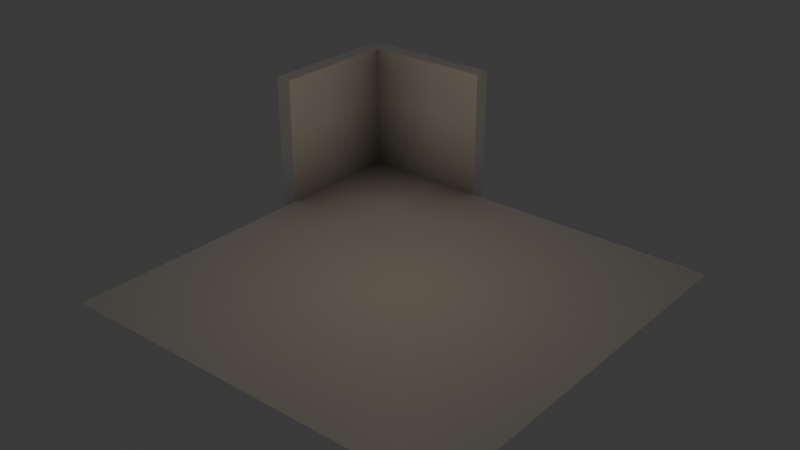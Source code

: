 # Source: sample_track.blend  (saved by Blender 4.0.36; exported with 4.5.12 LTS)
import bpy
from mathutils import Matrix  # noqa: F401  (used for matrix-valued properties, if any)

bpy.ops.wm.read_factory_settings(use_empty=True)
scene = bpy.context.scene
scene.name = 'Scene'

# ---- collections
col_collection = bpy.data.collections.new('Collection'); scene.collection.children.link(col_collection)

# ---- images (referenced by path relative to the original .blend; pixels are not part of the script)
import os
ASSET_DIR = os.environ.get("B2B_ASSET_DIR", "")  # directory of the original .blend (textures are referenced by path, not embedded)
HERE = os.path.dirname(os.path.abspath(__file__))  # packed textures are extracted next to this script under _unpacked/

def load_image(name, relpath, width, height, colorspace="sRGB"):
    """Load a texture the original file referenced (path relative to the .blend, or extracted next to this script)."""
    p = next((c for c in (os.path.join(HERE, relpath), os.path.join(ASSET_DIR, relpath)) if relpath and os.path.exists(c)), "")
    if p:
        img = bpy.data.images.load(p, check_existing=True)
        img.name = name
    else:  # same state as the original file: an image datablock whose file is absent (Cycles renders it pink)
        img = bpy.data.images.new(name, width, height)
        img.source = "FILE"
        img.filepath = "//" + (relpath or name)
    img.colorspace_settings.name = colorspace
    return img
img_cement_png = load_image('cement.png', 'cement.png', 1024, 1024, 'sRGB')

# ---- materials (node trees are filled in below, after node groups)
mat_track_diffuse = bpy.data.materials.new('track_diffuse')
mat_track_diffuse.alpha_threshold = 0.0
mat_track_diffuse.roughness = 0.5
mat_track_diffuse.line_color = (0.0, 0.0, 0.0, 1.0)

# ---- material node trees
mat_track_diffuse.use_nodes = True; mat_track_diffuse.node_tree.nodes.clear()
_N = mat_track_diffuse.node_tree.nodes; _L = mat_track_diffuse.node_tree.links
n0 = _N.new('ShaderNodeOutputMaterial'); n0.name = 'Material Output'; n0.location = (300, 300)
n1 = _N.new('ShaderNodeBsdfPrincipled'); n1.name = 'Principled BSDF'; n1.location = (10, 300)
n1.inputs[3].default_value = 1.45
n2 = _N.new('ShaderNodeTexImage'); n2.name = 'Image Texture'; n2.location = (-634, 120)
n2.image = img_cement_png
n3 = _N.new('ShaderNodeAmbientOcclusion'); n3.name = 'Ambient Occlusion'; n3.location = (-259, 73)
n3.inputs[1].default_value = 5.0
_L.new(n1.outputs[0], n0.inputs[0])
_L.new(n3.outputs[0], n1.inputs[0])
n0.is_active_output = True

# ---- world
world_world = bpy.data.worlds.new('World'); scene.world = world_world
world_world.use_nodes = True; world_world.node_tree.nodes.clear()
_N = world_world.node_tree.nodes; _L = world_world.node_tree.links
n0 = _N.new('ShaderNodeOutputWorld'); n0.name = 'World Output'; n0.location = (300, 300)
n1 = _N.new('ShaderNodeBackground'); n1.name = 'Background'; n1.location = (10, 300)
n1.inputs[0].default_value = (0.05088, 0.05088, 0.05088, 1.0)
_L.new(n1.outputs[0], n0.inputs[0])
n0.is_active_output = True
world_world.color = (0.05088, 0.05088, 0.05088)
world_world.use_sun_shadow = False
world_world.sun_shadow_jitter_overblur = 0.0

# ---- lights
light_point = bpy.data.lights.new('Point', 'POINT')
light_point.color = (1.0, 0.7267, 0.3919)
light_point.transmission_factor = 0.0
light_point.use_soft_falloff = False
light_point.energy = 500.0
light_point.shadow_maximum_resolution = 0.006
light_point.use_absolute_resolution = True

# ---- meshes
me_cube = bpy.data.meshes.new('Cube')
me_cube.from_pydata([(8.0, 0.0, 0.0), (8.0, 0.0, -1.0), (8.0, -8.0, 0.0), (8.0, -8.0, -1.0), (0.0, 0.0, 0.0), (0.0, 0.0, -1.0), (0.0, -8.0, 0.0), (0.0, -8.0, -1.0), (8.0, 1.0, 0.0), (8.0, 1.0, -1.0), (0.0, 1.0, 0.0), (0.0, 1.0, -1.0), (-1.0, 0.0, 0.0), (-1.0, 0.0, -1.0), (-1.0, -8.0, 0.0), (-1.0, -8.0, -1.0), (-1.0, 1.0, 0.0), (-1.0, 1.0, -1.0), (0.0, -8.0, 8.0), (0.0, 0.0, 8.0), (8.0, 0.0, 8.0), (0.0, 1.0, 8.0), (8.0, 1.0, 8.0), (-1.0, -8.0, 8.0), (-1.0, 0.0, 8.0), (-1.0, 1.0, 8.0), (0.0, -2.0, -1.0), (0.0, -4.0, -1.0), (0.0, -6.0, -1.0), (8.0, -2.0, 0.0), (8.0, -4.0, 0.0), (8.0, -6.0, 0.0), (0.0, -6.0, 0.0), (0.0, -4.0, 0.0), (0.0, -2.0, 0.0), (8.0, -6.0, -1.0), (8.0, -4.0, -1.0), (8.0, -2.0, -1.0), (-1.0, -2.0, -1.0), (-1.0, -4.0, -1.0), (-1.0, -6.0, -1.0), (-1.0, -6.0, 0.0), (-1.0, -4.0, 0.0), (-1.0, -2.0, 0.0), (0.0, -6.0, 8.0), (0.0, -4.0, 8.0), (0.0, -2.0, 8.0), (-1.0, -6.0, 8.0), (-1.0, -4.0, 8.0), (-1.0, -2.0, 8.0), (6.0, 0.0, -1.0), (4.0, 0.0, -1.0), (2.0, 0.0, -1.0), (6.0, -8.0, 0.0), (4.0, -8.0, 0.0), (2.0, -8.0, 0.0), (2.0, -8.0, -1.0), (4.0, -8.0, -1.0), (6.0, -8.0, -1.0), (2.0, 0.0, 0.0), (4.0, 0.0, 0.0), (6.0, 0.0, 0.0), (6.0, 1.0, -1.0), (4.0, 1.0, -1.0), (2.0, 1.0, -1.0), (2.0, 1.0, 0.0), (4.0, 1.0, 0.0), (6.0, 1.0, 0.0), (2.0, 0.0, 8.0), (4.0, 0.0, 8.0), (6.0, 0.0, 8.0), (2.0, 1.0, 8.0), (4.0, 1.0, 8.0), (6.0, 1.0, 8.0), (6.0, -2.0, -1.0), (4.0, -2.0, -1.0), (2.0, -2.0, -1.0), (6.0, -4.0, -1.0), (4.0, -4.0, -1.0), (2.0, -4.0, -1.0), (6.0, -6.0, -1.0), (4.0, -6.0, -1.0), (2.0, -6.0, -1.0), (2.0, -2.0, 0.0), (4.0, -2.0, 0.0), (6.0, -2.0, 0.0), (2.0, -4.0, 0.0), (4.0, -4.0, 0.0), (6.0, -4.0, 0.0), (2.0, -6.0, 0.0), (4.0, -6.0, 0.0), (6.0, -6.0, 0.0), (0.0, 0.0, 6.0), (0.0, 0.0, 4.0), (0.0, 0.0, 2.0), (8.0, 0.0, 2.0), (8.0, 0.0, 4.0), (8.0, 0.0, 6.0), (-1.0, 1.0, 2.0), (-1.0, 1.0, 4.0), (-1.0, 1.0, 6.0), (0.0, 1.0, 6.0), (0.0, 1.0, 4.0), (0.0, 1.0, 2.0), (8.0, 1.0, 6.0), (8.0, 1.0, 4.0), (8.0, 1.0, 2.0), (0.0, -8.0, 2.0), (0.0, -8.0, 4.0), (0.0, -8.0, 6.0), (-1.0, -8.0, 6.0), (-1.0, -8.0, 4.0), (-1.0, -8.0, 2.0), (-1.0, 0.0, 2.0), (-1.0, 0.0, 4.0), (-1.0, 0.0, 6.0), (-1.0, -2.0, 2.0), (-1.0, -2.0, 4.0), (-1.0, -2.0, 6.0), (-1.0, -4.0, 2.0), (-1.0, -4.0, 4.0), (-1.0, -4.0, 6.0), (-1.0, -6.0, 2.0), (-1.0, -6.0, 4.0), (-1.0, -6.0, 6.0), (0.0, -6.0, 2.0), (0.0, -6.0, 4.0), (0.0, -6.0, 6.0), (0.0, -4.0, 2.0), (0.0, -4.0, 4.0), (0.0, -4.0, 6.0), (0.0, -2.0, 2.0), (0.0, -2.0, 4.0), (0.0, -2.0, 6.0), (2.0, 0.0, 2.0), (2.0, 0.0, 4.0), (2.0, 0.0, 6.0), (4.0, 0.0, 2.0), (4.0, 0.0, 4.0), (4.0, 0.0, 6.0), (6.0, 0.0, 2.0), (6.0, 0.0, 4.0), (6.0, 0.0, 6.0), (6.0, 1.0, 2.0), (6.0, 1.0, 4.0), (6.0, 1.0, 6.0), (4.0, 1.0, 2.0), (4.0, 1.0, 4.0), (4.0, 1.0, 6.0), (2.0, 1.0, 2.0), (2.0, 1.0, 4.0), (2.0, 1.0, 6.0)], [], [(89, 32, 6, 55), (56, 55, 6, 7), (151, 101, 21, 71), (80, 35, 3, 58), (35, 31, 2, 3), (101, 100, 25, 21), (62, 67, 8, 9), (0, 1, 9, 8), (11, 5, 13, 17), (52, 5, 11, 64), (38, 43, 12, 13), (13, 12, 16, 17), (28, 7, 15, 40), (142, 97, 20, 70), (7, 6, 14, 15), (10, 11, 17, 16), (19, 21, 25, 24), (70, 20, 22, 73), (46, 19, 24, 49), (110, 109, 18, 23), (133, 92, 19, 46), (97, 104, 22, 20), (100, 115, 24, 25), (124, 110, 23, 47), (115, 118, 49, 24), (118, 121, 48, 49), (121, 124, 47, 48), (109, 127, 44, 18), (127, 130, 45, 44), (130, 133, 46, 45), (18, 44, 47, 23), (44, 45, 48, 47), (45, 46, 49, 48), (5, 26, 38, 13), (26, 27, 39, 38), (27, 28, 40, 39), (15, 14, 41, 40), (40, 41, 42, 39), (39, 42, 43, 38), (1, 0, 29, 37), (37, 29, 30, 36), (36, 30, 31, 35), (50, 1, 37, 74), (74, 37, 36, 77), (77, 36, 35, 80), (59, 4, 34, 83), (83, 34, 33, 86), (86, 33, 32, 89), (30, 88, 91, 31), (88, 87, 90, 91), (87, 86, 89, 90), (29, 85, 88, 30), (85, 84, 87, 88), (84, 83, 86, 87), (0, 61, 85, 29), (61, 60, 84, 85), (60, 59, 83, 84), (27, 79, 82, 28), (79, 78, 81, 82), (78, 77, 80, 81), (26, 76, 79, 27), (76, 75, 78, 79), (75, 74, 77, 78), (5, 52, 76, 26), (52, 51, 75, 76), (51, 50, 74, 75), (19, 68, 71, 21), (68, 69, 72, 71), (69, 70, 73, 72), (92, 136, 68, 19), (136, 139, 69, 68), (139, 142, 70, 69), (1, 50, 62, 9), (50, 51, 63, 62), (51, 52, 64, 63), (11, 10, 65, 64), (64, 65, 66, 63), (63, 66, 67, 62), (28, 82, 56, 7), (82, 81, 57, 56), (81, 80, 58, 57), (104, 145, 73, 22), (145, 148, 72, 73), (148, 151, 71, 72), (3, 2, 53, 58), (58, 53, 54, 57), (57, 54, 55, 56), (31, 91, 53, 2), (91, 90, 54, 53), (90, 89, 55, 54), (66, 65, 149, 146), (146, 149, 150, 147), (147, 150, 151, 148), (67, 66, 146, 143), (143, 146, 147, 144), (144, 147, 148, 145), (8, 67, 143, 106), (106, 143, 144, 105), (105, 144, 145, 104), (60, 61, 140, 137), (137, 140, 141, 138), (138, 141, 142, 139), (59, 60, 137, 134), (134, 137, 138, 135), (135, 138, 139, 136), (4, 59, 134, 94), (94, 134, 135, 93), (93, 135, 136, 92), (33, 34, 131, 128), (128, 131, 132, 129), (129, 132, 133, 130), (32, 33, 128, 125), (125, 128, 129, 126), (126, 129, 130, 127), (6, 32, 125, 107), (107, 125, 126, 108), (108, 126, 127, 109), (42, 41, 122, 119), (119, 122, 123, 120), (120, 123, 124, 121), (43, 42, 119, 116), (116, 119, 120, 117), (117, 120, 121, 118), (12, 43, 116, 113), (113, 116, 117, 114), (114, 117, 118, 115), (41, 14, 112, 122), (122, 112, 111, 123), (123, 111, 110, 124), (16, 12, 113, 98), (98, 113, 114, 99), (99, 114, 115, 100), (0, 8, 106, 95), (95, 106, 105, 96), (96, 105, 104, 97), (34, 4, 94, 131), (131, 94, 93, 132), (132, 93, 92, 133), (14, 6, 107, 112), (112, 107, 108, 111), (111, 108, 109, 110), (61, 0, 95, 140), (140, 95, 96, 141), (141, 96, 97, 142), (10, 16, 98, 103), (103, 98, 99, 102), (102, 99, 100, 101), (65, 10, 103, 149), (149, 103, 102, 150), (150, 102, 101, 151)])
_uv = me_cube.uv_layers.new(name='UVMap')
_uv.uv.foreach_set('vector', [0.4375, 0.5625, 0.4375, 0.5, 0.5, 0.5, 0.5, 0.5625, 0.375, 0.9375, 0.625, 0.9375, 0.625, 1.0, 0.375, 1.0, 0.0625, 0.4375, 0.0, 0.4375, 0.0, 0.5, 0.0625, 0.5, 0.3125, 0.6875, 0.375, 0.6875, 0.375, 0.75, 0.3125, 0.75, 0.375, 0.6875, 0.625, 0.6875, 0.625, 0.75, 0.375, 0.75, 0.1406, 0.4375, 0.1094, 0.4375, 0.1094, 0.5, 0.1406, 0.5, 0.6183, 0.004146, 0.6183, 0.1169, 0.3837, 0.1169, 0.3837, 0.004146, 0.3786, 0.1241, 0.3786, 0.002109, 0.6225, 0.002109, 0.6225, 0.1241, 0.125, 0.5, 0.125, 0.5, 0.125, 0.5, 0.125, 0.5, 0.1875, 0.5, 0.125, 0.5, 0.125, 0.5, 0.1875, 0.5, 0.6183, 0.004146, 0.6183, 0.1169, 0.3837, 0.1169, 0.3837, 0.004146, 0.6183, 0.004146, 0.6183, 0.1169, 0.3837, 0.1169, 0.3837, 0.004146, 0.125, 0.6875, 0.125, 0.75, 0.125, 0.75, 0.125, 0.6875, 0.1875, 0.4375, 0.25, 0.4375, 0.25, 0.5, 0.1875, 0.5, 0.6183, 0.004146, 0.6183, 0.1169, 0.3837, 0.1169, 0.3837, 0.004146, 0.3837, 0.1169, 0.3837, 0.004146, 0.6183, 0.004146, 0.6183, 0.1169, 0.2849, 0.3459, 0.5288, 0.3459, 0.5288, 0.4678, 0.2849, 0.4678, 0.2849, 0.3459, 0.5288, 0.3459, 0.5288, 0.4678, 0.2849, 0.4678, 0.2849, 0.3459, 0.5288, 0.3459, 0.5288, 0.4678, 0.2849, 0.4678, 0.2849, 0.3459, 0.5288, 0.3459, 0.5288, 0.4678, 0.2849, 0.4678, 0.1875, 0.4375, 0.25, 0.4375, 0.25, 0.5, 0.1875, 0.5, 0.2849, 0.3459, 0.5288, 0.3459, 0.5288, 0.4678, 0.2849, 0.4678, 0.1406, 0.4375, 0.1094, 0.4375, 0.1094, 0.5, 0.1406, 0.5, 0.0625, 0.4375, 0.0, 0.4375, 0.0, 0.5, 0.0625, 0.5, 0.25, 0.4375, 0.1875, 0.4375, 0.1875, 0.5, 0.25, 0.5, 0.1875, 0.4375, 0.125, 0.4375, 0.125, 0.5, 0.1875, 0.5, 0.125, 0.4375, 0.0625, 0.4375, 0.0625, 0.5, 0.125, 0.5, 0.0, 0.4375, 0.0625, 0.4375, 0.0625, 0.5, 0.0, 0.5, 0.0625, 0.4375, 0.125, 0.4375, 0.125, 0.5, 0.0625, 0.5, 0.125, 0.4375, 0.1875, 0.4375, 0.1875, 0.5, 0.125, 0.5, 0.2849, 0.3459, 0.5288, 0.3459, 0.5288, 0.4678, 0.2849, 0.4678, 0.2849, 0.3459, 0.5288, 0.3459, 0.5288, 0.4678, 0.2849, 0.4678, 0.2849, 0.3459, 0.5288, 0.3459, 0.5288, 0.4678, 0.2849, 0.4678, 0.125, 0.5, 0.125, 0.5625, 0.125, 0.5625, 0.125, 0.5, 0.125, 0.5625, 0.125, 0.625, 0.125, 0.625, 0.125, 0.5625, 0.125, 0.625, 0.125, 0.6875, 0.125, 0.6875, 0.125, 0.625, 0.6183, 0.004146, 0.6183, 0.1169, 0.3837, 0.1169, 0.3837, 0.004146, 0.6183, 0.004146, 0.6183, 0.1169, 0.3837, 0.1169, 0.3837, 0.004146, 0.6183, 0.004146, 0.6183, 0.1169, 0.3837, 0.1169, 0.3837, 0.004146, 0.375, 0.5, 0.625, 0.5, 0.625, 0.5625, 0.375, 0.5625, 0.375, 0.5625, 0.625, 0.5625, 0.625, 0.625, 0.375, 0.625, 0.375, 0.625, 0.625, 0.625, 0.625, 0.6875, 0.375, 0.6875, 0.3125, 0.5, 0.375, 0.5, 0.375, 0.5625, 0.3125, 0.5625, 0.3125, 0.5625, 0.375, 0.5625, 0.375, 0.625, 0.3125, 0.625, 0.3125, 0.625, 0.375, 0.625, 0.375, 0.6875, 0.3125, 0.6875, 0.25, 0.5625, 0.25, 0.5, 0.3125, 0.5, 0.3125, 0.5625, 0.3125, 0.5625, 0.3125, 0.5, 0.375, 0.5, 0.375, 0.5625, 0.375, 0.5625, 0.375, 0.5, 0.4375, 0.5, 0.4375, 0.5625, 0.375, 0.75, 0.375, 0.6875, 0.4375, 0.6875, 0.4375, 0.75, 0.375, 0.6875, 0.375, 0.625, 0.4375, 0.625, 0.4375, 0.6875, 0.375, 0.625, 0.375, 0.5625, 0.4375, 0.5625, 0.4375, 0.625, 0.3125, 0.75, 0.3125, 0.6875, 0.375, 0.6875, 0.375, 0.75, 0.3125, 0.6875, 0.3125, 0.625, 0.375, 0.625, 0.375, 0.6875, 0.3125, 0.625, 0.3125, 0.5625, 0.375, 0.5625, 0.375, 0.625, 0.25, 0.75, 0.25, 0.6875, 0.3125, 0.6875, 0.3125, 0.75, 0.25, 0.6875, 0.25, 0.625, 0.3125, 0.625, 0.3125, 0.6875, 0.25, 0.625, 0.25, 0.5625, 0.3125, 0.5625, 0.3125, 0.625, 0.125, 0.625, 0.1875, 0.625, 0.1875, 0.6875, 0.125, 0.6875, 0.1875, 0.625, 0.25, 0.625, 0.25, 0.6875, 0.1875, 0.6875, 0.25, 0.625, 0.3125, 0.625, 0.3125, 0.6875, 0.25, 0.6875, 0.125, 0.5625, 0.1875, 0.5625, 0.1875, 0.625, 0.125, 0.625, 0.1875, 0.5625, 0.25, 0.5625, 0.25, 0.625, 0.1875, 0.625, 0.25, 0.5625, 0.3125, 0.5625, 0.3125, 0.625, 0.25, 0.625, 0.125, 0.5, 0.1875, 0.5, 0.1875, 0.5625, 0.125, 0.5625, 0.1875, 0.5, 0.25, 0.5, 0.25, 0.5625, 0.1875, 0.5625, 0.25, 0.5, 0.3125, 0.5, 0.3125, 0.5625, 0.25, 0.5625, 0.2849, 0.3459, 0.5288, 0.3459, 0.5288, 0.4678, 0.2849, 0.4678, 0.2849, 0.3459, 0.5288, 0.3459, 0.5288, 0.4678, 0.2849, 0.4678, 0.2849, 0.3459, 0.5288, 0.3459, 0.5288, 0.4678, 0.2849, 0.4678, 0.0, 0.4375, 0.0625, 0.4375, 0.0625, 0.5, 0.0, 0.5, 0.0625, 0.4375, 0.125, 0.4375, 0.125, 0.5, 0.0625, 0.5, 0.125, 0.4375, 0.1875, 0.4375, 0.1875, 0.5, 0.125, 0.5, 0.375, 0.5, 0.3125, 0.5, 0.3125, 0.5, 0.375, 0.5, 0.3125, 0.5, 0.25, 0.5, 0.25, 0.5, 0.3125, 0.5, 0.25, 0.5, 0.1875, 0.5, 0.1875, 0.5, 0.25, 0.5, 0.6183, 0.004146, 0.6183, 0.1169, 0.3837, 0.1169, 0.3837, 0.004146, 0.6183, 0.004146, 0.6183, 0.1169, 0.3837, 0.1169, 0.3837, 0.004146, 0.6183, 0.004146, 0.6183, 0.1169, 0.3837, 0.1169, 0.3837, 0.004146, 0.125, 0.6875, 0.1875, 0.6875, 0.1875, 0.75, 0.125, 0.75, 0.1875, 0.6875, 0.25, 0.6875, 0.25, 0.75, 0.1875, 0.75, 0.25, 0.6875, 0.3125, 0.6875, 0.3125, 0.75, 0.25, 0.75, 0.25, 0.4375, 0.1875, 0.4375, 0.1875, 0.5, 0.25, 0.5, 0.1875, 0.4375, 0.125, 0.4375, 0.125, 0.5, 0.1875, 0.5, 0.125, 0.4375, 0.0625, 0.4375, 0.0625, 0.5, 0.125, 0.5, 0.375, 0.75, 0.625, 0.75, 0.625, 0.8125, 0.375, 0.8125, 0.375, 0.8125, 0.625, 0.8125, 0.625, 0.875, 0.375, 0.875, 0.375, 0.875, 0.625, 0.875, 0.625, 0.9375, 0.375, 0.9375, 0.4375, 0.75, 0.4375, 0.6875, 0.5, 0.6875, 0.5, 0.75, 0.4375, 0.6875, 0.4375, 0.625, 0.5, 0.625, 0.5, 0.6875, 0.4375, 0.625, 0.4375, 0.5625, 0.5, 0.5625, 0.5, 0.625, 0.125, 0.25, 0.0625, 0.25, 0.0625, 0.3125, 0.125, 0.3125, 0.125, 0.3125, 0.0625, 0.3125, 0.0625, 0.375, 0.125, 0.375, 0.125, 0.375, 0.0625, 0.375, 0.0625, 0.4375, 0.125, 0.4375, 0.1875, 0.25, 0.125, 0.25, 0.125, 0.3125, 0.1875, 0.3125, 0.1875, 0.3125, 0.125, 0.3125, 0.125, 0.375, 0.1875, 0.375, 0.1875, 0.375, 0.125, 0.375, 0.125, 0.4375, 0.1875, 0.4375, 0.25, 0.25, 0.1875, 0.25, 0.1875, 0.3125, 0.25, 0.3125, 0.25, 0.3125, 0.1875, 0.3125, 0.1875, 0.375, 0.25, 0.375, 0.25, 0.375, 0.1875, 0.375, 0.1875, 0.4375, 0.25, 0.4375, 0.125, 0.25, 0.1875, 0.25, 0.1875, 0.3125, 0.125, 0.3125, 0.125, 0.3125, 0.1875, 0.3125, 0.1875, 0.375, 0.125, 0.375, 0.125, 0.375, 0.1875, 0.375, 0.1875, 0.4375, 0.125, 0.4375, 0.0625, 0.25, 0.125, 0.25, 0.125, 0.3125, 0.0625, 0.3125, 0.0625, 0.3125, 0.125, 0.3125, 0.125, 0.375, 0.0625, 0.375, 0.0625, 0.375, 0.125, 0.375, 0.125, 0.4375, 0.0625, 0.4375, 0.0, 0.25, 0.0625, 0.25, 0.0625, 0.3125, 0.0, 0.3125, 0.0, 0.3125, 0.0625, 0.3125, 0.0625, 0.375, 0.0, 0.375, 0.0, 0.375, 0.0625, 0.375, 0.0625, 0.4375, 0.0, 0.4375, 0.125, 0.25, 0.1875, 0.25, 0.1875, 0.3125, 0.125, 0.3125, 0.125, 0.3125, 0.1875, 0.3125, 0.1875, 0.375, 0.125, 0.375, 0.125, 0.375, 0.1875, 0.375, 0.1875, 0.4375, 0.125, 0.4375, 0.0625, 0.25, 0.125, 0.25, 0.125, 0.3125, 0.0625, 0.3125, 0.0625, 0.3125, 0.125, 0.3125, 0.125, 0.375, 0.0625, 0.375, 0.0625, 0.375, 0.125, 0.375, 0.125, 0.4375, 0.0625, 0.4375, 0.0, 0.25, 0.0625, 0.25, 0.0625, 0.3125, 0.0, 0.3125, 0.0, 0.3125, 0.0625, 0.3125, 0.0625, 0.375, 0.0, 0.375, 0.0, 0.375, 0.0625, 0.375, 0.0625, 0.4375, 0.0, 0.4375, 0.125, 0.25, 0.0625, 0.25, 0.0625, 0.3125, 0.125, 0.3125, 0.125, 0.3125, 0.0625, 0.3125, 0.0625, 0.375, 0.125, 0.375, 0.125, 0.375, 0.0625, 0.375, 0.0625, 0.4375, 0.125, 0.4375, 0.1875, 0.25, 0.125, 0.25, 0.125, 0.3125, 0.1875, 0.3125, 0.1875, 0.3125, 0.125, 0.3125, 0.125, 0.375, 0.1875, 0.375, 0.1875, 0.375, 0.125, 0.375, 0.125, 0.4375, 0.1875, 0.4375, 0.25, 0.25, 0.1875, 0.25, 0.1875, 0.3125, 0.25, 0.3125, 0.25, 0.3125, 0.1875, 0.3125, 0.1875, 0.375, 0.25, 0.375, 0.25, 0.375, 0.1875, 0.375, 0.1875, 0.4375, 0.25, 0.4375, 0.0625, 0.25, 0.0, 0.25, 0.0, 0.3125, 0.0625, 0.3125, 0.0625, 0.3125, 0.0, 0.3125, 0.0, 0.375, 0.0625, 0.375, 0.0625, 0.375, 0.0, 0.375, 0.0, 0.4375, 0.0625, 0.4375, 0.1406, 0.25, 0.1094, 0.25, 0.1094, 0.3125, 0.1406, 0.3125, 0.1406, 0.3125, 0.1094, 0.3125, 0.1094, 0.375, 0.1406, 0.375, 0.1406, 0.375, 0.1094, 0.375, 0.1094, 0.4375, 0.1406, 0.4375, 0.2849, 0.3459, 0.5288, 0.3459, 0.5288, 0.4678, 0.2849, 0.4678, 0.2849, 0.3459, 0.5288, 0.3459, 0.5288, 0.4678, 0.2849, 0.4678, 0.2849, 0.3459, 0.5288, 0.3459, 0.5288, 0.4678, 0.2849, 0.4678, 0.1875, 0.25, 0.25, 0.25, 0.25, 0.3125, 0.1875, 0.3125, 0.1875, 0.3125, 0.25, 0.3125, 0.25, 0.375, 0.1875, 0.375, 0.1875, 0.375, 0.25, 0.375, 0.25, 0.4375, 0.1875, 0.4375, 0.2849, 0.3459, 0.5288, 0.3459, 0.5288, 0.4678, 0.2849, 0.4678, 0.2849, 0.3459, 0.5288, 0.3459, 0.5288, 0.4678, 0.2849, 0.4678, 0.2849, 0.3459, 0.5288, 0.3459, 0.5288, 0.4678, 0.2849, 0.4678, 0.1875, 0.25, 0.25, 0.25, 0.25, 0.3125, 0.1875, 0.3125, 0.1875, 0.3125, 0.25, 0.3125, 0.25, 0.375, 0.1875, 0.375, 0.1875, 0.375, 0.25, 0.375, 0.25, 0.4375, 0.1875, 0.4375, 0.1406, 0.25, 0.1094, 0.25, 0.1094, 0.3125, 0.1406, 0.3125, 0.1406, 0.3125, 0.1094, 0.3125, 0.1094, 0.375, 0.1406, 0.375, 0.1406, 0.375, 0.1094, 0.375, 0.1094, 0.4375, 0.1406, 0.4375, 0.0625, 0.25, 0.0, 0.25, 0.0, 0.3125, 0.0625, 0.3125, 0.0625, 0.3125, 0.0, 0.3125, 0.0, 0.375, 0.0625, 0.375, 0.0625, 0.375, 0.0, 0.375, 0.0, 0.4375, 0.0625, 0.4375])
_ca = me_cube.color_attributes.new('Color', 'FLOAT_COLOR', 'POINT')
_ca.data.foreach_set('color', [0.02709, 0.02467, 0.02171, 1.0, 0.03105, 0.03105, 0.03105, 1.0, 0.03449, 0.02941, 0.02319, 1.0, 0.01642, 0.01642, 0.01642, 1.0, 0.009214, 0.007886, 0.00626, 1.0, 0.04927, 0.04927, 0.04927, 1.0, 0.02925, 0.02646, 0.02304, 1.0, 0.02994, 0.02994, 0.02994, 1.0, 0.04867, 0.04787, 0.04688, 1.0, 0.04889, 0.04841, 0.04783, 1.0, 0.04927, 0.04927, 0.04927, 1.0, 0.04927, 0.04927, 0.04927, 1.0, 0.04927, 0.04927, 0.04927, 1.0, 0.04927, 0.04927, 0.04927, 1.0, 0.04875, 0.04795, 0.04696, 1.0, 0.04884, 0.04836, 0.04777, 1.0, 0.04927, 0.04927, 0.04927, 1.0, 0.04927, 0.04927, 0.04927, 1.0, 0.0872, 0.07656, 0.06352, 1.0, 0.05648, 0.05171, 0.04587, 1.0, 0.08753, 0.07694, 0.06398, 1.0, 0.05492, 0.05337, 0.05148, 1.0, 0.06294, 0.0592, 0.05462, 1.0, 0.06322, 0.0594, 0.05472, 1.0, 0.05492, 0.05337, 0.05148, 1.0, 0.05266, 0.05174, 0.0506, 1.0, 0.04927, 0.04927, 0.04927, 1.0, 0.04927, 0.04927, 0.04927, 1.0, 0.04927, 0.04927, 0.04927, 1.0, 0.03683, 0.03215, 0.02642, 1.0, 0.04432, 0.03839, 0.03113, 1.0, 0.04819, 0.04147, 0.03324, 1.0, 0.03306, 0.02829, 0.02244, 1.0, 0.02799, 0.02415, 0.01945, 1.0, 0.01993, 0.01706, 0.01355, 1.0, 0.02464, 0.02464, 0.02464, 1.0, 0.02464, 0.02464, 0.02464, 1.0, 0.02464, 0.02464, 0.02464, 1.0, 0.04927, 0.04927, 0.04927, 1.0, 0.04927, 0.04927, 0.04927, 1.0, 0.04927, 0.04927, 0.04927, 1.0, 0.04927, 0.04927, 0.04927, 1.0, 0.04927, 0.04927, 0.04927, 1.0, 0.04927, 0.04927, 0.04927, 1.0, 0.08915, 0.07796, 0.06425, 1.0, 0.08163, 0.07215, 0.06053, 1.0, 0.07232, 0.06471, 0.05538, 1.0, 0.05911, 0.05642, 0.05313, 1.0, 0.05761, 0.05533, 0.05254, 1.0, 0.05618, 0.05429, 0.05198, 1.0, 0.04927, 0.04927, 0.04927, 1.0, 0.04927, 0.04927, 0.04927, 1.0, 0.04927, 0.04927, 0.04927, 1.0, 0.04813, 0.04154, 0.03346, 1.0, 0.04552, 0.03921, 0.03149, 1.0, 0.03585, 0.03131, 0.02574, 1.0, 0.02464, 0.02464, 0.02464, 1.0, 0.02464, 0.02464, 0.02464, 1.0, 0.02464, 0.02464, 0.02464, 1.0, 0.02007, 0.01717, 0.01363, 1.0, 0.02765, 0.02365, 0.01874, 1.0, 0.03261, 0.02813, 0.02264, 1.0, 0.04927, 0.04927, 0.04927, 1.0, 0.04927, 0.04927, 0.04927, 1.0, 0.04927, 0.04927, 0.04927, 1.0, 0.04927, 0.04927, 0.04927, 1.0, 0.04927, 0.04927, 0.04927, 1.0, 0.04927, 0.04927, 0.04927, 1.0, 0.07317, 0.06542, 0.05592, 1.0, 0.08275, 0.07318, 0.06145, 1.0, 0.09011, 0.07866, 0.06463, 1.0, 0.05618, 0.05429, 0.05198, 1.0, 0.05761, 0.05533, 0.05254, 1.0, 0.05911, 0.05642, 0.05313, 1.0, 0.04927, 0.04927, 0.04927, 1.0, 0.04927, 0.04927, 0.04927, 1.0, 0.04927, 0.04927, 0.04927, 1.0, 0.04927, 0.04927, 0.04927, 1.0, 0.04927, 0.04927, 0.04927, 1.0, 0.04927, 0.04927, 0.04927, 1.0, 0.04927, 0.04927, 0.04927, 1.0, 0.04927, 0.04927, 0.04927, 1.0, 0.04927, 0.04927, 0.04927, 1.0, 0.0375, 0.03225, 0.02582, 1.0, 0.05308, 0.04581, 0.03691, 1.0, 0.06235, 0.05414, 0.04407, 1.0, 0.056, 0.04824, 0.03874, 1.0, 0.07352, 0.06357, 0.05139, 1.0, 0.08514, 0.07367, 0.05962, 1.0, 0.06536, 0.0565, 0.04566, 1.0, 0.08614, 0.07432, 0.05984, 1.0, 0.09303, 0.08005, 0.06416, 1.0, 0.03418, 0.02889, 0.02242, 1.0, 0.02901, 0.02474, 0.0195, 1.0, 0.01876, 0.01596, 0.01252, 1.0, 0.06189, 0.05536, 0.04737, 1.0, 0.07901, 0.07001, 0.05898, 1.0, 0.08685, 0.07607, 0.06287, 1.0, 0.04927, 0.04927, 0.04927, 1.0, 0.04927, 0.04927, 0.04927, 1.0, 0.04927, 0.04927, 0.04927, 1.0, 0.04927, 0.04927, 0.04927, 1.0, 0.04927, 0.04927, 0.04927, 1.0, 0.04927, 0.04927, 0.04927, 1.0, 0.05804, 0.05559, 0.05259, 1.0, 0.05573, 0.05382, 0.05147, 1.0, 0.05337, 0.05175, 0.04977, 1.0, 0.0622, 0.05553, 0.04736, 1.0, 0.07977, 0.07038, 0.05888, 1.0, 0.08826, 0.0773, 0.06387, 1.0, 0.05806, 0.05563, 0.05265, 1.0, 0.05633, 0.05429, 0.05179, 1.0, 0.05279, 0.05123, 0.04933, 1.0, 0.04927, 0.04927, 0.04927, 1.0, 0.04927, 0.04927, 0.04927, 1.0, 0.04927, 0.04927, 0.04927, 1.0, 0.04927, 0.04927, 0.04927, 1.0, 0.04927, 0.04927, 0.04927, 1.0, 0.04927, 0.04927, 0.04927, 1.0, 0.04927, 0.04927, 0.04927, 1.0, 0.04927, 0.04927, 0.04927, 1.0, 0.04927, 0.04927, 0.04927, 1.0, 0.04927, 0.04927, 0.04927, 1.0, 0.04927, 0.04927, 0.04927, 1.0, 0.04927, 0.04927, 0.04927, 1.0, 0.06454, 0.05555, 0.04453, 1.0, 0.08919, 0.07627, 0.06044, 1.0, 0.1003, 0.08555, 0.06753, 1.0, 0.05389, 0.04604, 0.03644, 1.0, 0.07849, 0.06732, 0.05365, 1.0, 0.08929, 0.0762, 0.06016, 1.0, 0.0391, 0.0338, 0.02729, 1.0, 0.0561, 0.0479, 0.03786, 1.0, 0.06926, 0.05913, 0.04672, 1.0, 0.0357, 0.03097, 0.02517, 1.0, 0.05352, 0.0461, 0.03702, 1.0, 0.06867, 0.05918, 0.04756, 1.0, 0.05324, 0.04567, 0.03639, 1.0, 0.07739, 0.06669, 0.05359, 1.0, 0.09254, 0.07905, 0.06253, 1.0, 0.06596, 0.05692, 0.04584, 1.0, 0.08911, 0.07632, 0.06065, 1.0, 0.1006, 0.08574, 0.06752, 1.0, 0.04927, 0.04927, 0.04927, 1.0, 0.04927, 0.04927, 0.04927, 1.0, 0.04927, 0.04927, 0.04927, 1.0, 0.04927, 0.04927, 0.04927, 1.0, 0.04927, 0.04927, 0.04927, 1.0, 0.04927, 0.04927, 0.04927, 1.0, 0.04927, 0.04927, 0.04927, 1.0, 0.04927, 0.04927, 0.04927, 1.0, 0.04927, 0.04927, 0.04927, 1.0])
me_cube.materials.append(mat_track_diffuse)
me_cube.use_mirror_vertex_groups = False
me_cube.update()
me_cube_001 = bpy.data.meshes.new('Cube.001')
me_cube_001.from_pydata([(0.0, -8.0, -1.0), (0.0, -8.0, 0.0), (0.0, 0.0, -1.0), (0.0, 0.0, 0.0), (8.0, -8.0, -1.0), (8.0, -8.0, 0.0), (8.0, 0.0, -1.0), (8.0, 0.0, 0.0), (6.0, 0.0, -1.0), (4.0, 0.0, -1.0), (2.0, 0.0, -1.0), (2.0, 0.0, 0.0), (4.0, 0.0, 0.0), (6.0, 0.0, 0.0), (2.0, -8.0, -1.0), (4.0, -8.0, -1.0), (6.0, -8.0, -1.0), (6.0, -8.0, 0.0), (4.0, -8.0, 0.0), (2.0, -8.0, 0.0), (0.0, -2.0, -1.0), (0.0, -4.0, -1.0), (0.0, -6.0, -1.0), (0.0, -6.0, 0.0), (0.0, -4.0, 0.0), (0.0, -2.0, 0.0), (8.0, -6.0, -1.0), (8.0, -4.0, -1.0), (8.0, -2.0, -1.0), (8.0, -2.0, 0.0), (8.0, -4.0, 0.0), (8.0, -6.0, 0.0), (6.0, -2.0, 0.0), (6.0, -4.0, 0.0), (6.0, -6.0, 0.0), (4.0, -2.0, 0.0), (4.0, -4.0, 0.0), (4.0, -6.0, 0.0), (2.0, -2.0, 0.0), (2.0, -4.0, 0.0), (2.0, -6.0, 0.0), (2.0, -2.0, -1.0), (2.0, -4.0, -1.0), (2.0, -6.0, -1.0), (4.0, -2.0, -1.0), (4.0, -4.0, -1.0), (4.0, -6.0, -1.0), (6.0, -2.0, -1.0), (6.0, -4.0, -1.0), (6.0, -6.0, -1.0)], [], [(20, 25, 3, 2), (8, 13, 7, 6), (26, 31, 5, 4), (14, 19, 1, 0), (49, 26, 4, 16), (40, 23, 1, 19), (31, 34, 17, 5), (34, 37, 18, 17), (37, 40, 19, 18), (22, 43, 14, 0), (43, 46, 15, 14), (46, 49, 16, 15), (4, 5, 17, 16), (16, 17, 18, 15), (15, 18, 19, 14), (2, 3, 11, 10), (10, 11, 12, 9), (9, 12, 13, 8), (9, 8, 47, 44), (44, 47, 48, 45), (45, 48, 49, 46), (10, 9, 44, 41), (41, 44, 45, 42), (42, 45, 46, 43), (2, 10, 41, 20), (20, 41, 42, 21), (21, 42, 43, 22), (12, 11, 38, 35), (35, 38, 39, 36), (36, 39, 40, 37), (13, 12, 35, 32), (32, 35, 36, 33), (33, 36, 37, 34), (7, 13, 32, 29), (29, 32, 33, 30), (30, 33, 34, 31), (11, 3, 25, 38), (38, 25, 24, 39), (39, 24, 23, 40), (8, 6, 28, 47), (47, 28, 27, 48), (48, 27, 26, 49), (6, 7, 29, 28), (28, 29, 30, 27), (27, 30, 31, 26), (0, 1, 23, 22), (22, 23, 24, 21), (21, 24, 25, 20)])
_uv = me_cube_001.uv_layers.new(name='UVMap')
_uv.uv.foreach_set('vector', [0.6183, 0.004146, 0.6183, 0.1169, 0.3837, 0.1169, 0.3837, 0.004146, 0.6183, 0.004146, 0.6183, 0.1169, 0.3837, 0.1169, 0.3837, 0.004146, 0.6183, 0.004146, 0.6183, 0.1169, 0.3837, 0.1169, 0.3837, 0.004146, 0.6183, 0.004146, 0.6183, 0.1169, 0.3837, 0.1169, 0.3837, 0.004146, 0.1875, 0.4375, 0.25, 0.4375, 0.25, 0.5, 0.1875, 0.5, 0.3125, 0.8125, 0.25, 0.8125, 0.25, 0.75, 0.3125, 0.75, 0.5, 0.8125, 0.4375, 0.8125, 0.4375, 0.75, 0.5, 0.75, 0.4375, 0.8125, 0.375, 0.8125, 0.375, 0.75, 0.4375, 0.75, 0.375, 0.8125, 0.3125, 0.8125, 0.3125, 0.75, 0.375, 0.75, 0.0, 0.4375, 0.0625, 0.4375, 0.0625, 0.5, 0.0, 0.5, 0.0625, 0.4375, 0.125, 0.4375, 0.125, 0.5, 0.0625, 0.5, 0.125, 0.4375, 0.1875, 0.4375, 0.1875, 0.5, 0.125, 0.5, 0.6183, 0.004146, 0.6183, 0.1169, 0.3837, 0.1169, 0.3837, 0.004146, 0.6183, 0.004146, 0.6183, 0.1169, 0.3837, 0.1169, 0.3837, 0.004146, 0.6183, 0.004146, 0.6183, 0.1169, 0.3837, 0.1169, 0.3837, 0.004146, 0.6183, 0.004146, 0.6183, 0.1169, 0.3837, 0.1169, 0.3837, 0.004146, 0.6183, 0.004146, 0.6183, 0.1169, 0.3837, 0.1169, 0.3837, 0.004146, 0.6183, 0.004146, 0.6183, 0.1169, 0.3837, 0.1169, 0.3837, 0.004146, 0.125, 0.25, 0.1875, 0.25, 0.1875, 0.3125, 0.125, 0.3125, 0.125, 0.3125, 0.1875, 0.3125, 0.1875, 0.375, 0.125, 0.375, 0.125, 0.375, 0.1875, 0.375, 0.1875, 0.4375, 0.125, 0.4375, 0.0625, 0.25, 0.125, 0.25, 0.125, 0.3125, 0.0625, 0.3125, 0.0625, 0.3125, 0.125, 0.3125, 0.125, 0.375, 0.0625, 0.375, 0.0625, 0.375, 0.125, 0.375, 0.125, 0.4375, 0.0625, 0.4375, 0.0, 0.25, 0.0625, 0.25, 0.0625, 0.3125, 0.0, 0.3125, 0.0, 0.3125, 0.0625, 0.3125, 0.0625, 0.375, 0.0, 0.375, 0.0, 0.375, 0.0625, 0.375, 0.0625, 0.4375, 0.0, 0.4375, 0.375, 1.0, 0.3125, 1.0, 0.3125, 0.9375, 0.375, 0.9375, 0.375, 0.9375, 0.3125, 0.9375, 0.3125, 0.875, 0.375, 0.875, 0.375, 0.875, 0.3125, 0.875, 0.3125, 0.8125, 0.375, 0.8125, 0.4375, 1.0, 0.375, 1.0, 0.375, 0.9375, 0.4375, 0.9375, 0.4375, 0.9375, 0.375, 0.9375, 0.375, 0.875, 0.4375, 0.875, 0.4375, 0.875, 0.375, 0.875, 0.375, 0.8125, 0.4375, 0.8125, 0.5, 1.0, 0.4375, 1.0, 0.4375, 0.9375, 0.5, 0.9375, 0.5, 0.9375, 0.4375, 0.9375, 0.4375, 0.875, 0.5, 0.875, 0.5, 0.875, 0.4375, 0.875, 0.4375, 0.8125, 0.5, 0.8125, 0.3125, 1.0, 0.25, 1.0, 0.25, 0.9375, 0.3125, 0.9375, 0.3125, 0.9375, 0.25, 0.9375, 0.25, 0.875, 0.3125, 0.875, 0.3125, 0.875, 0.25, 0.875, 0.25, 0.8125, 0.3125, 0.8125, 0.1875, 0.25, 0.25, 0.25, 0.25, 0.3125, 0.1875, 0.3125, 0.1875, 0.3125, 0.25, 0.3125, 0.25, 0.375, 0.1875, 0.375, 0.1875, 0.375, 0.25, 0.375, 0.25, 0.4375, 0.1875, 0.4375, 0.6183, 0.004146, 0.6183, 0.1169, 0.3837, 0.1169, 0.3837, 0.004146, 0.6183, 0.004146, 0.6183, 0.1169, 0.3837, 0.1169, 0.3837, 0.004146, 0.6183, 0.004146, 0.6183, 0.1169, 0.3837, 0.1169, 0.3837, 0.004146, 0.6183, 0.004146, 0.6183, 0.1169, 0.3837, 0.1169, 0.3837, 0.004146, 0.6183, 0.004146, 0.6183, 0.1169, 0.3837, 0.1169, 0.3837, 0.004146, 0.6183, 0.004146, 0.6183, 0.1169, 0.3837, 0.1169, 0.3837, 0.004146])
_ca = me_cube_001.color_attributes.new('Color', 'FLOAT_COLOR', 'POINT')
_ca.data.foreach_set('color', [0.03285, 0.03285, 0.03285, 1.0, 0.04135, 0.03897, 0.03605, 1.0, 0.02616, 0.02616, 0.02616, 1.0, 0.02574, 0.02352, 0.02081, 1.0, 0.01642, 0.01642, 0.01642, 1.0, 0.03349, 0.02882, 0.02311, 1.0, 0.01642, 0.01642, 0.01642, 1.0, 0.03432, 0.02926, 0.02306, 1.0, 0.02464, 0.02464, 0.02464, 1.0, 0.02464, 0.02464, 0.02464, 1.0, 0.02464, 0.02464, 0.02464, 1.0, 0.03731, 0.03261, 0.02684, 1.0, 0.04369, 0.03791, 0.03083, 1.0, 0.0488, 0.0419, 0.03345, 1.0, 0.02464, 0.02464, 0.02464, 1.0, 0.02464, 0.02464, 0.02464, 1.0, 0.02464, 0.02464, 0.02464, 1.0, 0.04695, 0.04082, 0.03331, 1.0, 0.0436, 0.03841, 0.03206, 1.0, 0.04034, 0.03596, 0.0306, 1.0, 0.0486, 0.0486, 0.0486, 1.0, 0.04902, 0.04901, 0.049, 1.0, 0.04927, 0.04927, 0.04927, 1.0, 0.06297, 0.05909, 0.05433, 1.0, 0.06322, 0.05915, 0.05417, 1.0, 0.0598, 0.05606, 0.05148, 1.0, 0.02464, 0.02464, 0.02464, 1.0, 0.02464, 0.02464, 0.02464, 1.0, 0.02464, 0.02464, 0.02464, 1.0, 0.05252, 0.0448, 0.03535, 1.0, 0.05397, 0.04591, 0.03605, 1.0, 0.05282, 0.04508, 0.0356, 1.0, 0.09973, 0.08573, 0.0686, 1.0, 0.1012, 0.08693, 0.06941, 1.0, 0.09794, 0.08433, 0.06766, 1.0, 0.09314, 0.08066, 0.06538, 1.0, 0.09347, 0.08117, 0.0661, 1.0, 0.09198, 0.08024, 0.06586, 1.0, 0.0808, 0.07105, 0.05911, 1.0, 0.08432, 0.0746, 0.0627, 1.0, 0.08509, 0.07526, 0.06322, 1.0, 0.04927, 0.04927, 0.04927, 1.0, 0.04927, 0.04927, 0.04927, 1.0, 0.04927, 0.04927, 0.04927, 1.0, 0.04927, 0.04927, 0.04927, 1.0, 0.04927, 0.04927, 0.04927, 1.0, 0.04927, 0.04927, 0.04927, 1.0, 0.04927, 0.04927, 0.04927, 1.0, 0.04927, 0.04927, 0.04927, 1.0, 0.04927, 0.04927, 0.04927, 1.0])
me_cube_001.materials.append(mat_track_diffuse)
me_cube_001.update()
me_cube_002 = bpy.data.meshes.new('Cube.002')
me_cube_002.from_pydata([(0.0, -8.0, -1.0), (0.0, -8.0, 0.0), (0.0, 0.0, -1.0), (0.0, 0.0, 0.0), (8.0, -8.0, -1.0), (8.0, -8.0, 0.0), (8.0, 0.0, -1.0), (8.0, 0.0, 0.0), (6.0, 0.0, -1.0), (4.0, 0.0, -1.0), (2.0, 0.0, -1.0), (2.0, 0.0, 0.0), (4.0, 0.0, 0.0), (6.0, 0.0, 0.0), (2.0, -8.0, -1.0), (4.0, -8.0, -1.0), (6.0, -8.0, -1.0), (6.0, -8.0, 0.0), (4.0, -8.0, 0.0), (2.0, -8.0, 0.0), (0.0, -2.0, -1.0), (0.0, -4.0, -1.0), (0.0, -6.0, -1.0), (0.0, -6.0, 0.0), (0.0, -4.0, 0.0), (0.0, -2.0, 0.0), (8.0, -6.0, -1.0), (8.0, -4.0, -1.0), (8.0, -2.0, -1.0), (8.0, -2.0, 0.0), (8.0, -4.0, 0.0), (8.0, -6.0, 0.0), (6.0, -2.0, 0.0), (6.0, -4.0, 0.0), (6.0, -6.0, 0.0), (4.0, -2.0, 0.0), (4.0, -4.0, 0.0), (4.0, -6.0, 0.0), (2.0, -2.0, 0.0), (2.0, -4.0, 0.0), (2.0, -6.0, 0.0), (2.0, -2.0, -1.0), (2.0, -4.0, -1.0), (2.0, -6.0, -1.0), (4.0, -2.0, -1.0), (4.0, -4.0, -1.0), (4.0, -6.0, -1.0), (6.0, -2.0, -1.0), (6.0, -4.0, -1.0), (6.0, -6.0, -1.0)], [], [(20, 25, 3, 2), (8, 13, 7, 6), (26, 31, 5, 4), (14, 19, 1, 0), (49, 26, 4, 16), (40, 23, 1, 19), (31, 34, 17, 5), (34, 37, 18, 17), (37, 40, 19, 18), (22, 43, 14, 0), (43, 46, 15, 14), (46, 49, 16, 15), (4, 5, 17, 16), (16, 17, 18, 15), (15, 18, 19, 14), (2, 3, 11, 10), (10, 11, 12, 9), (9, 12, 13, 8), (9, 8, 47, 44), (44, 47, 48, 45), (45, 48, 49, 46), (10, 9, 44, 41), (41, 44, 45, 42), (42, 45, 46, 43), (2, 10, 41, 20), (20, 41, 42, 21), (21, 42, 43, 22), (12, 11, 38, 35), (35, 38, 39, 36), (36, 39, 40, 37), (13, 12, 35, 32), (32, 35, 36, 33), (33, 36, 37, 34), (7, 13, 32, 29), (29, 32, 33, 30), (30, 33, 34, 31), (11, 3, 25, 38), (38, 25, 24, 39), (39, 24, 23, 40), (8, 6, 28, 47), (47, 28, 27, 48), (48, 27, 26, 49), (6, 7, 29, 28), (28, 29, 30, 27), (27, 30, 31, 26), (0, 1, 23, 22), (22, 23, 24, 21), (21, 24, 25, 20)])
_uv = me_cube_002.uv_layers.new(name='UVMap')
_uv.uv.foreach_set('vector', [0.6183, 0.004146, 0.6183, 0.1169, 0.3837, 0.1169, 0.3837, 0.004146, 0.6183, 0.004146, 0.6183, 0.1169, 0.3837, 0.1169, 0.3837, 0.004146, 0.6183, 0.004146, 0.6183, 0.1169, 0.3837, 0.1169, 0.3837, 0.004146, 0.6183, 0.004146, 0.6183, 0.1169, 0.3837, 0.1169, 0.3837, 0.004146, 0.1875, 0.4375, 0.25, 0.4375, 0.25, 0.5, 0.1875, 0.5, 0.1875, 0.3125, 0.1875, 0.25, 0.25, 0.25, 0.25, 0.3125, 0.1875, 0.5, 0.1875, 0.4375, 0.25, 0.4375, 0.25, 0.5, 0.1875, 0.4375, 0.1875, 0.375, 0.25, 0.375, 0.25, 0.4375, 0.1875, 0.375, 0.1875, 0.3125, 0.25, 0.3125, 0.25, 0.375, 0.0, 0.4375, 0.0625, 0.4375, 0.0625, 0.5, 0.0, 0.5, 0.0625, 0.4375, 0.125, 0.4375, 0.125, 0.5, 0.0625, 0.5, 0.125, 0.4375, 0.1875, 0.4375, 0.1875, 0.5, 0.125, 0.5, 0.6183, 0.004146, 0.6183, 0.1169, 0.3837, 0.1169, 0.3837, 0.004146, 0.6183, 0.004146, 0.6183, 0.1169, 0.3837, 0.1169, 0.3837, 0.004146, 0.6183, 0.004146, 0.6183, 0.1169, 0.3837, 0.1169, 0.3837, 0.004146, 0.6183, 0.004146, 0.6183, 0.1169, 0.3837, 0.1169, 0.3837, 0.004146, 0.6183, 0.004146, 0.6183, 0.1169, 0.3837, 0.1169, 0.3837, 0.004146, 0.6183, 0.004146, 0.6183, 0.1169, 0.3837, 0.1169, 0.3837, 0.004146, 0.125, 0.25, 0.1875, 0.25, 0.1875, 0.3125, 0.125, 0.3125, 0.125, 0.3125, 0.1875, 0.3125, 0.1875, 0.375, 0.125, 0.375, 0.125, 0.375, 0.1875, 0.375, 0.1875, 0.4375, 0.125, 0.4375, 0.0625, 0.25, 0.125, 0.25, 0.125, 0.3125, 0.0625, 0.3125, 0.0625, 0.3125, 0.125, 0.3125, 0.125, 0.375, 0.0625, 0.375, 0.0625, 0.375, 0.125, 0.375, 0.125, 0.4375, 0.0625, 0.4375, 0.0, 0.25, 0.0625, 0.25, 0.0625, 0.3125, 0.0, 0.3125, 0.0, 0.3125, 0.0625, 0.3125, 0.0625, 0.375, 0.0, 0.375, 0.0, 0.375, 0.0625, 0.375, 0.0625, 0.4375, 0.0, 0.4375, 0.0, 0.375, 0.0, 0.3125, 0.0625, 0.3125, 0.0625, 0.375, 0.0625, 0.375, 0.0625, 0.3125, 0.125, 0.3125, 0.125, 0.375, 0.125, 0.375, 0.125, 0.3125, 0.1875, 0.3125, 0.1875, 0.375, 0.0, 0.4375, 0.0, 0.375, 0.0625, 0.375, 0.0625, 0.4375, 0.0625, 0.4375, 0.0625, 0.375, 0.125, 0.375, 0.125, 0.4375, 0.125, 0.4375, 0.125, 0.375, 0.1875, 0.375, 0.1875, 0.4375, 0.0, 0.5, 0.0, 0.4375, 0.0625, 0.4375, 0.0625, 0.5, 0.0625, 0.5, 0.0625, 0.4375, 0.125, 0.4375, 0.125, 0.5, 0.125, 0.5, 0.125, 0.4375, 0.1875, 0.4375, 0.1875, 0.5, 0.0, 0.3125, 0.0, 0.25, 0.0625, 0.25, 0.0625, 0.3125, 0.0625, 0.3125, 0.0625, 0.25, 0.125, 0.25, 0.125, 0.3125, 0.125, 0.3125, 0.125, 0.25, 0.1875, 0.25, 0.1875, 0.3125, 0.1875, 0.25, 0.25, 0.25, 0.25, 0.3125, 0.1875, 0.3125, 0.1875, 0.3125, 0.25, 0.3125, 0.25, 0.375, 0.1875, 0.375, 0.1875, 0.375, 0.25, 0.375, 0.25, 0.4375, 0.1875, 0.4375, 0.6183, 0.004146, 0.6183, 0.1169, 0.3837, 0.1169, 0.3837, 0.004146, 0.6183, 0.004146, 0.6183, 0.1169, 0.3837, 0.1169, 0.3837, 0.004146, 0.6183, 0.004146, 0.6183, 0.1169, 0.3837, 0.1169, 0.3837, 0.004146, 0.6183, 0.004146, 0.6183, 0.1169, 0.3837, 0.1169, 0.3837, 0.004146, 0.6183, 0.004146, 0.6183, 0.1169, 0.3837, 0.1169, 0.3837, 0.004146, 0.6183, 0.004146, 0.6183, 0.1169, 0.3837, 0.1169, 0.3837, 0.004146])
_ca = me_cube_002.color_attributes.new('Color', 'FLOAT_COLOR', 'POINT')
_ca.data.foreach_set('color', [0.01642, 0.01642, 0.01642, 1.0, 0.03313, 0.02856, 0.02296, 1.0, 0.01642, 0.01642, 0.01642, 1.0, 0.03376, 0.02882, 0.02276, 1.0, 0.01642, 0.01642, 0.01642, 1.0, 0.03305, 0.02851, 0.02294, 1.0, 0.01642, 0.01642, 0.01642, 1.0, 0.0332, 0.02855, 0.02284, 1.0, 0.02464, 0.02464, 0.02464, 1.0, 0.02464, 0.02464, 0.02464, 1.0, 0.02464, 0.02464, 0.02464, 1.0, 0.05297, 0.04505, 0.03535, 1.0, 0.05357, 0.04563, 0.03591, 1.0, 0.05227, 0.04464, 0.0353, 1.0, 0.02464, 0.02464, 0.02464, 1.0, 0.02464, 0.02464, 0.02464, 1.0, 0.02464, 0.02464, 0.02464, 1.0, 0.05225, 0.04469, 0.03542, 1.0, 0.05271, 0.04504, 0.03564, 1.0, 0.05206, 0.04447, 0.03517, 1.0, 0.02464, 0.02464, 0.02464, 1.0, 0.02464, 0.02464, 0.02464, 1.0, 0.02464, 0.02464, 0.02464, 1.0, 0.05215, 0.04458, 0.03531, 1.0, 0.0535, 0.04554, 0.03579, 1.0, 0.05216, 0.04445, 0.03501, 1.0, 0.02464, 0.02464, 0.02464, 1.0, 0.02464, 0.02464, 0.02464, 1.0, 0.02464, 0.02464, 0.02464, 1.0, 0.05195, 0.04444, 0.03525, 1.0, 0.05298, 0.04523, 0.03574, 1.0, 0.05168, 0.04429, 0.03524, 1.0, 0.1102, 0.09347, 0.07302, 1.0, 0.1112, 0.09424, 0.07341, 1.0, 0.1087, 0.09239, 0.07244, 1.0, 0.1119, 0.09454, 0.07332, 1.0, 0.1126, 0.09512, 0.07377, 1.0, 0.1101, 0.09339, 0.07294, 1.0, 0.1097, 0.09307, 0.07269, 1.0, 0.1102, 0.09328, 0.07261, 1.0, 0.1084, 0.09218, 0.07236, 1.0, 0.04927, 0.04927, 0.04927, 1.0, 0.04927, 0.04927, 0.04927, 1.0, 0.04927, 0.04927, 0.04927, 1.0, 0.04927, 0.04927, 0.04927, 1.0, 0.04927, 0.04927, 0.04927, 1.0, 0.04927, 0.04927, 0.04927, 1.0, 0.04927, 0.04927, 0.04927, 1.0, 0.04927, 0.04927, 0.04927, 1.0, 0.04927, 0.04927, 0.04927, 1.0])
me_cube_002.materials.append(mat_track_diffuse)
me_cube_002.update()
me_cube_003 = bpy.data.meshes.new('Cube.003')
me_cube_003.from_pydata([(0.0, -8.0, -1.0), (0.0, -8.0, 0.0), (0.0, 0.0, -1.0), (0.0, 0.0, 0.0), (8.0, -8.0, -1.0), (8.0, -8.0, 0.0), (8.0, 0.0, -1.0), (8.0, 0.0, 0.0), (6.0, 0.0, -1.0), (4.0, 0.0, -1.0), (2.0, 0.0, -1.0), (2.0, 0.0, 0.0), (4.0, 0.0, 0.0), (6.0, 0.0, 0.0), (2.0, -8.0, -1.0), (4.0, -8.0, -1.0), (6.0, -8.0, -1.0), (6.0, -8.0, 0.0), (4.0, -8.0, 0.0), (2.0, -8.0, 0.0), (0.0, -2.0, -1.0), (0.0, -4.0, -1.0), (0.0, -6.0, -1.0), (0.0, -6.0, 0.0), (0.0, -4.0, 0.0), (0.0, -2.0, 0.0), (8.0, -6.0, -1.0), (8.0, -4.0, -1.0), (8.0, -2.0, -1.0), (8.0, -2.0, 0.0), (8.0, -4.0, 0.0), (8.0, -6.0, 0.0), (6.0, -2.0, 0.0), (6.0, -4.0, 0.0), (6.0, -6.0, 0.0), (4.0, -2.0, 0.0), (4.0, -4.0, 0.0), (4.0, -6.0, 0.0), (2.0, -2.0, 0.0), (2.0, -4.0, 0.0), (2.0, -6.0, 0.0), (2.0, -2.0, -1.0), (2.0, -4.0, -1.0), (2.0, -6.0, -1.0), (4.0, -2.0, -1.0), (4.0, -4.0, -1.0), (4.0, -6.0, -1.0), (6.0, -2.0, -1.0), (6.0, -4.0, -1.0), (6.0, -6.0, -1.0)], [], [(20, 25, 3, 2), (8, 13, 7, 6), (26, 31, 5, 4), (14, 19, 1, 0), (49, 26, 4, 16), (40, 23, 1, 19), (31, 34, 17, 5), (34, 37, 18, 17), (37, 40, 19, 18), (22, 43, 14, 0), (43, 46, 15, 14), (46, 49, 16, 15), (4, 5, 17, 16), (16, 17, 18, 15), (15, 18, 19, 14), (2, 3, 11, 10), (10, 11, 12, 9), (9, 12, 13, 8), (9, 8, 47, 44), (44, 47, 48, 45), (45, 48, 49, 46), (10, 9, 44, 41), (41, 44, 45, 42), (42, 45, 46, 43), (2, 10, 41, 20), (20, 41, 42, 21), (21, 42, 43, 22), (12, 11, 38, 35), (35, 38, 39, 36), (36, 39, 40, 37), (13, 12, 35, 32), (32, 35, 36, 33), (33, 36, 37, 34), (7, 13, 32, 29), (29, 32, 33, 30), (30, 33, 34, 31), (11, 3, 25, 38), (38, 25, 24, 39), (39, 24, 23, 40), (8, 6, 28, 47), (47, 28, 27, 48), (48, 27, 26, 49), (6, 7, 29, 28), (28, 29, 30, 27), (27, 30, 31, 26), (0, 1, 23, 22), (22, 23, 24, 21), (21, 24, 25, 20)])
_uv = me_cube_003.uv_layers.new(name='UVMap')
_uv.uv.foreach_set('vector', [0.6183, 0.004146, 0.6183, 0.1169, 0.3837, 0.1169, 0.3837, 0.004146, 0.6183, 0.004146, 0.6183, 0.1169, 0.3837, 0.1169, 0.3837, 0.004146, 0.6183, 0.004146, 0.6183, 0.1169, 0.3837, 0.1169, 0.3837, 0.004146, 0.6183, 0.004146, 0.6183, 0.1169, 0.3837, 0.1169, 0.3837, 0.004146, 0.1875, 0.4375, 0.25, 0.4375, 0.25, 0.5, 0.1875, 0.5, 0.4375, 0.8125, 0.4375, 0.75, 0.5, 0.75, 0.5, 0.8125, 0.4375, 1.0, 0.4375, 0.9375, 0.5, 0.9375, 0.5, 1.0, 0.4375, 0.9375, 0.4375, 0.875, 0.5, 0.875, 0.5, 0.9375, 0.4375, 0.875, 0.4375, 0.8125, 0.5, 0.8125, 0.5, 0.875, 0.0, 0.4375, 0.0625, 0.4375, 0.0625, 0.5, 0.0, 0.5, 0.0625, 0.4375, 0.125, 0.4375, 0.125, 0.5, 0.0625, 0.5, 0.125, 0.4375, 0.1875, 0.4375, 0.1875, 0.5, 0.125, 0.5, 0.6183, 0.004146, 0.6183, 0.1169, 0.3837, 0.1169, 0.3837, 0.004146, 0.6183, 0.004146, 0.6183, 0.1169, 0.3837, 0.1169, 0.3837, 0.004146, 0.6183, 0.004146, 0.6183, 0.1169, 0.3837, 0.1169, 0.3837, 0.004146, 0.6183, 0.004146, 0.6183, 0.1169, 0.3837, 0.1169, 0.3837, 0.004146, 0.6183, 0.004146, 0.6183, 0.1169, 0.3837, 0.1169, 0.3837, 0.004146, 0.6183, 0.004146, 0.6183, 0.1169, 0.3837, 0.1169, 0.3837, 0.004146, 0.125, 0.25, 0.1875, 0.25, 0.1875, 0.3125, 0.125, 0.3125, 0.125, 0.3125, 0.1875, 0.3125, 0.1875, 0.375, 0.125, 0.375, 0.125, 0.375, 0.1875, 0.375, 0.1875, 0.4375, 0.125, 0.4375, 0.0625, 0.25, 0.125, 0.25, 0.125, 0.3125, 0.0625, 0.3125, 0.0625, 0.3125, 0.125, 0.3125, 0.125, 0.375, 0.0625, 0.375, 0.0625, 0.375, 0.125, 0.375, 0.125, 0.4375, 0.0625, 0.4375, 0.0, 0.25, 0.0625, 0.25, 0.0625, 0.3125, 0.0, 0.3125, 0.0, 0.3125, 0.0625, 0.3125, 0.0625, 0.375, 0.0, 0.375, 0.0, 0.375, 0.0625, 0.375, 0.0625, 0.4375, 0.0, 0.4375, 0.25, 0.875, 0.25, 0.8125, 0.3125, 0.8125, 0.3125, 0.875, 0.3125, 0.875, 0.3125, 0.8125, 0.375, 0.8125, 0.375, 0.875, 0.375, 0.875, 0.375, 0.8125, 0.4375, 0.8125, 0.4375, 0.875, 0.25, 0.9375, 0.25, 0.875, 0.3125, 0.875, 0.3125, 0.9375, 0.3125, 0.9375, 0.3125, 0.875, 0.375, 0.875, 0.375, 0.9375, 0.375, 0.9375, 0.375, 0.875, 0.4375, 0.875, 0.4375, 0.9375, 0.25, 1.0, 0.25, 0.9375, 0.3125, 0.9375, 0.3125, 1.0, 0.3125, 1.0, 0.3125, 0.9375, 0.375, 0.9375, 0.375, 1.0, 0.375, 1.0, 0.375, 0.9375, 0.4375, 0.9375, 0.4375, 1.0, 0.25, 0.8125, 0.25, 0.75, 0.3125, 0.75, 0.3125, 0.8125, 0.3125, 0.8125, 0.3125, 0.75, 0.375, 0.75, 0.375, 0.8125, 0.375, 0.8125, 0.375, 0.75, 0.4375, 0.75, 0.4375, 0.8125, 0.1875, 0.25, 0.25, 0.25, 0.25, 0.3125, 0.1875, 0.3125, 0.1875, 0.3125, 0.25, 0.3125, 0.25, 0.375, 0.1875, 0.375, 0.1875, 0.375, 0.25, 0.375, 0.25, 0.4375, 0.1875, 0.4375, 0.6183, 0.004146, 0.6183, 0.1169, 0.3837, 0.1169, 0.3837, 0.004146, 0.6183, 0.004146, 0.6183, 0.1169, 0.3837, 0.1169, 0.3837, 0.004146, 0.6183, 0.004146, 0.6183, 0.1169, 0.3837, 0.1169, 0.3837, 0.004146, 0.6183, 0.004146, 0.6183, 0.1169, 0.3837, 0.1169, 0.3837, 0.004146, 0.6183, 0.004146, 0.6183, 0.1169, 0.3837, 0.1169, 0.3837, 0.004146, 0.6183, 0.004146, 0.6183, 0.1169, 0.3837, 0.1169, 0.3837, 0.004146])
_ca = me_cube_003.color_attributes.new('Color', 'FLOAT_COLOR', 'POINT')
_ca.data.foreach_set('color', [0.01642, 0.01642, 0.01642, 1.0, 0.03386, 0.02895, 0.02293, 1.0, 0.02484, 0.02484, 0.02484, 1.0, 0.02505, 0.02285, 0.02015, 1.0, 0.01642, 0.01642, 0.01642, 1.0, 0.0336, 0.02888, 0.0231, 1.0, 0.03285, 0.03285, 0.03285, 1.0, 0.04183, 0.03934, 0.03631, 1.0, 0.04927, 0.04927, 0.04927, 1.0, 0.04917, 0.04915, 0.04914, 1.0, 0.04864, 0.04862, 0.04859, 1.0, 0.06021, 0.05642, 0.05176, 1.0, 0.06277, 0.05881, 0.05396, 1.0, 0.06317, 0.05935, 0.05468, 1.0, 0.02464, 0.02464, 0.02464, 1.0, 0.02464, 0.02464, 0.02464, 1.0, 0.02464, 0.02464, 0.02464, 1.0, 0.05238, 0.04475, 0.03541, 1.0, 0.05312, 0.04524, 0.03558, 1.0, 0.0529, 0.04507, 0.03548, 1.0, 0.02464, 0.02464, 0.02464, 1.0, 0.02464, 0.02464, 0.02464, 1.0, 0.02464, 0.02464, 0.02464, 1.0, 0.04857, 0.04185, 0.03362, 1.0, 0.04421, 0.03822, 0.03089, 1.0, 0.03727, 0.03244, 0.02654, 1.0, 0.02464, 0.02464, 0.02464, 1.0, 0.02464, 0.02464, 0.02464, 1.0, 0.02464, 0.02464, 0.02464, 1.0, 0.04063, 0.03622, 0.03081, 1.0, 0.04356, 0.0383, 0.03186, 1.0, 0.04661, 0.04051, 0.03303, 1.0, 0.0826, 0.07337, 0.06207, 1.0, 0.08953, 0.07842, 0.06482, 1.0, 0.09805, 0.08464, 0.06821, 1.0, 0.08414, 0.07433, 0.06231, 1.0, 0.09147, 0.07985, 0.06562, 1.0, 0.1008, 0.08653, 0.0691, 1.0, 0.08167, 0.07174, 0.05958, 1.0, 0.09149, 0.07949, 0.06479, 1.0, 0.0987, 0.08486, 0.06791, 1.0, 0.04927, 0.04927, 0.04927, 1.0, 0.04927, 0.04927, 0.04927, 1.0, 0.04927, 0.04927, 0.04927, 1.0, 0.04927, 0.04927, 0.04927, 1.0, 0.04927, 0.04927, 0.04927, 1.0, 0.04927, 0.04927, 0.04927, 1.0, 0.04927, 0.04927, 0.04927, 1.0, 0.04927, 0.04927, 0.04927, 1.0, 0.04927, 0.04927, 0.04927, 1.0])
me_cube_003.materials.append(mat_track_diffuse)
me_cube_003.update()
me_cube_004 = bpy.data.meshes.new('Cube.004')
me_cube_004.from_pydata([(0.0, -8.0, -1.0), (0.0, -8.0, 0.0), (0.0, 0.0, -1.0), (0.0, 0.0, 0.0), (8.0, -8.0, -1.0), (8.0, -8.0, 0.0), (8.0, 0.0, -1.0), (8.0, 0.0, 0.0), (6.0, 0.0, -1.0), (4.0, 0.0, -1.0), (2.0, 0.0, -1.0), (2.0, 0.0, 0.0), (4.0, 0.0, 0.0), (6.0, 0.0, 0.0), (2.0, -8.0, -1.0), (4.0, -8.0, -1.0), (6.0, -8.0, -1.0), (6.0, -8.0, 0.0), (4.0, -8.0, 0.0), (2.0, -8.0, 0.0), (0.0, -2.0, -1.0), (0.0, -4.0, -1.0), (0.0, -6.0, -1.0), (0.0, -6.0, 0.0), (0.0, -4.0, 0.0), (0.0, -2.0, 0.0), (8.0, -6.0, -1.0), (8.0, -4.0, -1.0), (8.0, -2.0, -1.0), (8.0, -2.0, 0.0), (8.0, -4.0, 0.0), (8.0, -6.0, 0.0), (6.0, -2.0, 0.0), (6.0, -4.0, 0.0), (6.0, -6.0, 0.0), (4.0, -2.0, 0.0), (4.0, -4.0, 0.0), (4.0, -6.0, 0.0), (2.0, -2.0, 0.0), (2.0, -4.0, 0.0), (2.0, -6.0, 0.0), (2.0, -2.0, -1.0), (2.0, -4.0, -1.0), (2.0, -6.0, -1.0), (4.0, -2.0, -1.0), (4.0, -4.0, -1.0), (4.0, -6.0, -1.0), (6.0, -2.0, -1.0), (6.0, -4.0, -1.0), (6.0, -6.0, -1.0)], [], [(20, 25, 3, 2), (8, 13, 7, 6), (26, 31, 5, 4), (14, 19, 1, 0), (49, 26, 4, 16), (40, 23, 1, 19), (31, 34, 17, 5), (34, 37, 18, 17), (37, 40, 19, 18), (22, 43, 14, 0), (43, 46, 15, 14), (46, 49, 16, 15), (4, 5, 17, 16), (16, 17, 18, 15), (15, 18, 19, 14), (2, 3, 11, 10), (10, 11, 12, 9), (9, 12, 13, 8), (9, 8, 47, 44), (44, 47, 48, 45), (45, 48, 49, 46), (10, 9, 44, 41), (41, 44, 45, 42), (42, 45, 46, 43), (2, 10, 41, 20), (20, 41, 42, 21), (21, 42, 43, 22), (12, 11, 38, 35), (35, 38, 39, 36), (36, 39, 40, 37), (13, 12, 35, 32), (32, 35, 36, 33), (33, 36, 37, 34), (7, 13, 32, 29), (29, 32, 33, 30), (30, 33, 34, 31), (11, 3, 25, 38), (38, 25, 24, 39), (39, 24, 23, 40), (8, 6, 28, 47), (47, 28, 27, 48), (48, 27, 26, 49), (6, 7, 29, 28), (28, 29, 30, 27), (27, 30, 31, 26), (0, 1, 23, 22), (22, 23, 24, 21), (21, 24, 25, 20)])
_uv = me_cube_004.uv_layers.new(name='UVMap')
_uv.uv.foreach_set('vector', [0.6183, 0.004146, 0.6183, 0.1169, 0.3837, 0.1169, 0.3837, 0.004146, 0.6183, 0.004146, 0.6183, 0.1169, 0.3837, 0.1169, 0.3837, 0.004146, 0.6183, 0.004146, 0.6183, 0.1169, 0.3837, 0.1169, 0.3837, 0.004146, 0.6183, 0.004146, 0.6183, 0.1169, 0.3837, 0.1169, 0.3837, 0.004146, 0.1875, 0.4375, 0.25, 0.4375, 0.25, 0.5, 0.1875, 0.5, 0.4375, 0.6875, 0.5, 0.6875, 0.5, 0.75, 0.4375, 0.75, 0.25, 0.6875, 0.3125, 0.6875, 0.3125, 0.75, 0.25, 0.75, 0.3125, 0.6875, 0.375, 0.6875, 0.375, 0.75, 0.3125, 0.75, 0.375, 0.6875, 0.4375, 0.6875, 0.4375, 0.75, 0.375, 0.75, 0.0, 0.4375, 0.0625, 0.4375, 0.0625, 0.5, 0.0, 0.5, 0.0625, 0.4375, 0.125, 0.4375, 0.125, 0.5, 0.0625, 0.5, 0.125, 0.4375, 0.1875, 0.4375, 0.1875, 0.5, 0.125, 0.5, 0.6183, 0.004146, 0.6183, 0.1169, 0.3837, 0.1169, 0.3837, 0.004146, 0.6183, 0.004146, 0.6183, 0.1169, 0.3837, 0.1169, 0.3837, 0.004146, 0.6183, 0.004146, 0.6183, 0.1169, 0.3837, 0.1169, 0.3837, 0.004146, 0.6183, 0.004146, 0.6183, 0.1169, 0.3837, 0.1169, 0.3837, 0.004146, 0.6183, 0.004146, 0.6183, 0.1169, 0.3837, 0.1169, 0.3837, 0.004146, 0.6183, 0.004146, 0.6183, 0.1169, 0.3837, 0.1169, 0.3837, 0.004146, 0.125, 0.25, 0.1875, 0.25, 0.1875, 0.3125, 0.125, 0.3125, 0.125, 0.3125, 0.1875, 0.3125, 0.1875, 0.375, 0.125, 0.375, 0.125, 0.375, 0.1875, 0.375, 0.1875, 0.4375, 0.125, 0.4375, 0.0625, 0.25, 0.125, 0.25, 0.125, 0.3125, 0.0625, 0.3125, 0.0625, 0.3125, 0.125, 0.3125, 0.125, 0.375, 0.0625, 0.375, 0.0625, 0.375, 0.125, 0.375, 0.125, 0.4375, 0.0625, 0.4375, 0.0, 0.25, 0.0625, 0.25, 0.0625, 0.3125, 0.0, 0.3125, 0.0, 0.3125, 0.0625, 0.3125, 0.0625, 0.375, 0.0, 0.375, 0.0, 0.375, 0.0625, 0.375, 0.0625, 0.4375, 0.0, 0.4375, 0.375, 0.5, 0.4375, 0.5, 0.4375, 0.5625, 0.375, 0.5625, 0.375, 0.5625, 0.4375, 0.5625, 0.4375, 0.625, 0.375, 0.625, 0.375, 0.625, 0.4375, 0.625, 0.4375, 0.6875, 0.375, 0.6875, 0.3125, 0.5, 0.375, 0.5, 0.375, 0.5625, 0.3125, 0.5625, 0.3125, 0.5625, 0.375, 0.5625, 0.375, 0.625, 0.3125, 0.625, 0.3125, 0.625, 0.375, 0.625, 0.375, 0.6875, 0.3125, 0.6875, 0.25, 0.5, 0.3125, 0.5, 0.3125, 0.5625, 0.25, 0.5625, 0.25, 0.5625, 0.3125, 0.5625, 0.3125, 0.625, 0.25, 0.625, 0.25, 0.625, 0.3125, 0.625, 0.3125, 0.6875, 0.25, 0.6875, 0.4375, 0.5, 0.5, 0.5, 0.5, 0.5625, 0.4375, 0.5625, 0.4375, 0.5625, 0.5, 0.5625, 0.5, 0.625, 0.4375, 0.625, 0.4375, 0.625, 0.5, 0.625, 0.5, 0.6875, 0.4375, 0.6875, 0.1875, 0.25, 0.25, 0.25, 0.25, 0.3125, 0.1875, 0.3125, 0.1875, 0.3125, 0.25, 0.3125, 0.25, 0.375, 0.1875, 0.375, 0.1875, 0.375, 0.25, 0.375, 0.25, 0.4375, 0.1875, 0.4375, 0.6183, 0.004146, 0.6183, 0.1169, 0.3837, 0.1169, 0.3837, 0.004146, 0.6183, 0.004146, 0.6183, 0.1169, 0.3837, 0.1169, 0.3837, 0.004146, 0.6183, 0.004146, 0.6183, 0.1169, 0.3837, 0.1169, 0.3837, 0.004146, 0.6183, 0.004146, 0.6183, 0.1169, 0.3837, 0.1169, 0.3837, 0.004146, 0.6183, 0.004146, 0.6183, 0.1169, 0.3837, 0.1169, 0.3837, 0.004146, 0.6183, 0.004146, 0.6183, 0.1169, 0.3837, 0.1169, 0.3837, 0.004146])
_ca = me_cube_004.color_attributes.new('Color', 'FLOAT_COLOR', 'POINT')
_ca.data.foreach_set('color', [0.01642, 0.01642, 0.01642, 1.0, 0.0334, 0.02873, 0.02301, 1.0, 0.03285, 0.03285, 0.03285, 1.0, 0.04153, 0.03915, 0.03623, 1.0, 0.03285, 0.03285, 0.03285, 1.0, 0.0415, 0.03913, 0.03623, 1.0, 0.04927, 0.04927, 0.04927, 1.0, 0.05465, 0.05318, 0.05138, 1.0, 0.04927, 0.04927, 0.04927, 1.0, 0.04927, 0.04927, 0.04927, 1.0, 0.04927, 0.04927, 0.04927, 1.0, 0.06171, 0.0583, 0.05412, 1.0, 0.06021, 0.05717, 0.05345, 1.0, 0.05907, 0.05639, 0.0531, 1.0, 0.02464, 0.02464, 0.02464, 1.0, 0.02464, 0.02464, 0.02464, 1.0, 0.02464, 0.02464, 0.02464, 1.0, 0.04021, 0.03596, 0.03074, 1.0, 0.04357, 0.03837, 0.032, 1.0, 0.04665, 0.04063, 0.03325, 1.0, 0.02464, 0.02464, 0.02464, 1.0, 0.02464, 0.02464, 0.02464, 1.0, 0.02464, 0.02464, 0.02464, 1.0, 0.04667, 0.04057, 0.03309, 1.0, 0.0438, 0.03853, 0.03207, 1.0, 0.04057, 0.03612, 0.03068, 1.0, 0.04927, 0.04927, 0.04927, 1.0, 0.04927, 0.04927, 0.04927, 1.0, 0.04927, 0.04927, 0.04927, 1.0, 0.05901, 0.05634, 0.05308, 1.0, 0.06009, 0.05713, 0.05351, 1.0, 0.06122, 0.05795, 0.05395, 1.0, 0.07108, 0.06506, 0.0577, 1.0, 0.07441, 0.06749, 0.05901, 1.0, 0.07772, 0.06989, 0.06031, 1.0, 0.07441, 0.06754, 0.05912, 1.0, 0.07878, 0.07071, 0.06081, 1.0, 0.08446, 0.07483, 0.06302, 1.0, 0.07869, 0.07062, 0.06073, 1.0, 0.08417, 0.07461, 0.06291, 1.0, 0.08896, 0.07808, 0.06475, 1.0, 0.04927, 0.04927, 0.04927, 1.0, 0.04927, 0.04927, 0.04927, 1.0, 0.04927, 0.04927, 0.04927, 1.0, 0.04927, 0.04927, 0.04927, 1.0, 0.04927, 0.04927, 0.04927, 1.0, 0.04927, 0.04927, 0.04927, 1.0, 0.04927, 0.04927, 0.04927, 1.0, 0.04927, 0.04927, 0.04927, 1.0, 0.04927, 0.04927, 0.04927, 1.0])
me_cube_004.materials.append(mat_track_diffuse)
me_cube_004.update()
me_cube_005 = bpy.data.meshes.new('Cube.005')
me_cube_005.from_pydata([(0.0, -8.0, -1.0), (0.0, -8.0, 0.0), (0.0, 0.0, -1.0), (0.0, 0.0, 0.0), (8.0, -8.0, -1.0), (8.0, -8.0, 0.0), (8.0, 0.0, -1.0), (8.0, 0.0, 0.0), (6.0, 0.0, -1.0), (4.0, 0.0, -1.0), (2.0, 0.0, -1.0), (2.0, 0.0, 0.0), (4.0, 0.0, 0.0), (6.0, 0.0, 0.0), (2.0, -8.0, -1.0), (4.0, -8.0, -1.0), (6.0, -8.0, -1.0), (6.0, -8.0, 0.0), (4.0, -8.0, 0.0), (2.0, -8.0, 0.0), (0.0, -2.0, -1.0), (0.0, -4.0, -1.0), (0.0, -6.0, -1.0), (0.0, -6.0, 0.0), (0.0, -4.0, 0.0), (0.0, -2.0, 0.0), (8.0, -6.0, -1.0), (8.0, -4.0, -1.0), (8.0, -2.0, -1.0), (8.0, -2.0, 0.0), (8.0, -4.0, 0.0), (8.0, -6.0, 0.0), (6.0, -2.0, 0.0), (6.0, -4.0, 0.0), (6.0, -6.0, 0.0), (4.0, -2.0, 0.0), (4.0, -4.0, 0.0), (4.0, -6.0, 0.0), (2.0, -2.0, 0.0), (2.0, -4.0, 0.0), (2.0, -6.0, 0.0), (2.0, -2.0, -1.0), (2.0, -4.0, -1.0), (2.0, -6.0, -1.0), (4.0, -2.0, -1.0), (4.0, -4.0, -1.0), (4.0, -6.0, -1.0), (6.0, -2.0, -1.0), (6.0, -4.0, -1.0), (6.0, -6.0, -1.0)], [], [(20, 25, 3, 2), (8, 13, 7, 6), (26, 31, 5, 4), (14, 19, 1, 0), (49, 26, 4, 16), (40, 23, 1, 19), (31, 34, 17, 5), (34, 37, 18, 17), (37, 40, 19, 18), (22, 43, 14, 0), (43, 46, 15, 14), (46, 49, 16, 15), (4, 5, 17, 16), (16, 17, 18, 15), (15, 18, 19, 14), (2, 3, 11, 10), (10, 11, 12, 9), (9, 12, 13, 8), (9, 8, 47, 44), (44, 47, 48, 45), (45, 48, 49, 46), (10, 9, 44, 41), (41, 44, 45, 42), (42, 45, 46, 43), (2, 10, 41, 20), (20, 41, 42, 21), (21, 42, 43, 22), (12, 11, 38, 35), (35, 38, 39, 36), (36, 39, 40, 37), (13, 12, 35, 32), (32, 35, 36, 33), (33, 36, 37, 34), (7, 13, 32, 29), (29, 32, 33, 30), (30, 33, 34, 31), (11, 3, 25, 38), (38, 25, 24, 39), (39, 24, 23, 40), (8, 6, 28, 47), (47, 28, 27, 48), (48, 27, 26, 49), (6, 7, 29, 28), (28, 29, 30, 27), (27, 30, 31, 26), (0, 1, 23, 22), (22, 23, 24, 21), (21, 24, 25, 20)])
_uv = me_cube_005.uv_layers.new(name='UVMap')
_uv.uv.foreach_set('vector', [0.6183, 0.004146, 0.6183, 0.1169, 0.3837, 0.1169, 0.3837, 0.004146, 0.6183, 0.004146, 0.6183, 0.1169, 0.3837, 0.1169, 0.3837, 0.004146, 0.6183, 0.004146, 0.6183, 0.1169, 0.3837, 0.1169, 0.3837, 0.004146, 0.6183, 0.004146, 0.6183, 0.1169, 0.3837, 0.1169, 0.3837, 0.004146, 0.1875, 0.4375, 0.25, 0.4375, 0.25, 0.5, 0.1875, 0.5, 0.3125, 0.8125, 0.25, 0.8125, 0.25, 0.75, 0.3125, 0.75, 0.5, 0.8125, 0.4375, 0.8125, 0.4375, 0.75, 0.5, 0.75, 0.4375, 0.8125, 0.375, 0.8125, 0.375, 0.75, 0.4375, 0.75, 0.375, 0.8125, 0.3125, 0.8125, 0.3125, 0.75, 0.375, 0.75, 0.0, 0.4375, 0.0625, 0.4375, 0.0625, 0.5, 0.0, 0.5, 0.0625, 0.4375, 0.125, 0.4375, 0.125, 0.5, 0.0625, 0.5, 0.125, 0.4375, 0.1875, 0.4375, 0.1875, 0.5, 0.125, 0.5, 0.6183, 0.004146, 0.6183, 0.1169, 0.3837, 0.1169, 0.3837, 0.004146, 0.6183, 0.004146, 0.6183, 0.1169, 0.3837, 0.1169, 0.3837, 0.004146, 0.6183, 0.004146, 0.6183, 0.1169, 0.3837, 0.1169, 0.3837, 0.004146, 0.6183, 0.004146, 0.6183, 0.1169, 0.3837, 0.1169, 0.3837, 0.004146, 0.6183, 0.004146, 0.6183, 0.1169, 0.3837, 0.1169, 0.3837, 0.004146, 0.6183, 0.004146, 0.6183, 0.1169, 0.3837, 0.1169, 0.3837, 0.004146, 0.125, 0.25, 0.1875, 0.25, 0.1875, 0.3125, 0.125, 0.3125, 0.125, 0.3125, 0.1875, 0.3125, 0.1875, 0.375, 0.125, 0.375, 0.125, 0.375, 0.1875, 0.375, 0.1875, 0.4375, 0.125, 0.4375, 0.0625, 0.25, 0.125, 0.25, 0.125, 0.3125, 0.0625, 0.3125, 0.0625, 0.3125, 0.125, 0.3125, 0.125, 0.375, 0.0625, 0.375, 0.0625, 0.375, 0.125, 0.375, 0.125, 0.4375, 0.0625, 0.4375, 0.0, 0.25, 0.0625, 0.25, 0.0625, 0.3125, 0.0, 0.3125, 0.0, 0.3125, 0.0625, 0.3125, 0.0625, 0.375, 0.0, 0.375, 0.0, 0.375, 0.0625, 0.375, 0.0625, 0.4375, 0.0, 0.4375, 0.375, 1.0, 0.3125, 1.0, 0.3125, 0.9375, 0.375, 0.9375, 0.375, 0.9375, 0.3125, 0.9375, 0.3125, 0.875, 0.375, 0.875, 0.375, 0.875, 0.3125, 0.875, 0.3125, 0.8125, 0.375, 0.8125, 0.4375, 1.0, 0.375, 1.0, 0.375, 0.9375, 0.4375, 0.9375, 0.4375, 0.9375, 0.375, 0.9375, 0.375, 0.875, 0.4375, 0.875, 0.4375, 0.875, 0.375, 0.875, 0.375, 0.8125, 0.4375, 0.8125, 0.5, 1.0, 0.4375, 1.0, 0.4375, 0.9375, 0.5, 0.9375, 0.5, 0.9375, 0.4375, 0.9375, 0.4375, 0.875, 0.5, 0.875, 0.5, 0.875, 0.4375, 0.875, 0.4375, 0.8125, 0.5, 0.8125, 0.3125, 1.0, 0.25, 1.0, 0.25, 0.9375, 0.3125, 0.9375, 0.3125, 0.9375, 0.25, 0.9375, 0.25, 0.875, 0.3125, 0.875, 0.3125, 0.875, 0.25, 0.875, 0.25, 0.8125, 0.3125, 0.8125, 0.1875, 0.25, 0.25, 0.25, 0.25, 0.3125, 0.1875, 0.3125, 0.1875, 0.3125, 0.25, 0.3125, 0.25, 0.375, 0.1875, 0.375, 0.1875, 0.375, 0.25, 0.375, 0.25, 0.4375, 0.1875, 0.4375, 0.6183, 0.004146, 0.6183, 0.1169, 0.3837, 0.1169, 0.3837, 0.004146, 0.6183, 0.004146, 0.6183, 0.1169, 0.3837, 0.1169, 0.3837, 0.004146, 0.6183, 0.004146, 0.6183, 0.1169, 0.3837, 0.1169, 0.3837, 0.004146, 0.6183, 0.004146, 0.6183, 0.1169, 0.3837, 0.1169, 0.3837, 0.004146, 0.6183, 0.004146, 0.6183, 0.1169, 0.3837, 0.1169, 0.3837, 0.004146, 0.6183, 0.004146, 0.6183, 0.1169, 0.3837, 0.1169, 0.3837, 0.004146])
_ca = me_cube_005.color_attributes.new('Color', 'FLOAT_COLOR', 'POINT')
_ca.data.foreach_set('color', [0.01642, 0.01642, 0.01642, 1.0, 0.03319, 0.02859, 0.02296, 1.0, 0.01642, 0.01642, 0.01642, 1.0, 0.03344, 0.02866, 0.02281, 1.0, 0.03285, 0.03285, 0.03285, 1.0, 0.04153, 0.03916, 0.03625, 1.0, 0.03285, 0.03285, 0.03285, 1.0, 0.04186, 0.03939, 0.03635, 1.0, 0.02464, 0.02464, 0.02464, 1.0, 0.02464, 0.02464, 0.02464, 1.0, 0.02464, 0.02464, 0.02464, 1.0, 0.04744, 0.0412, 0.03355, 1.0, 0.04388, 0.03864, 0.03222, 1.0, 0.04016, 0.03588, 0.03064, 1.0, 0.02464, 0.02464, 0.02464, 1.0, 0.02464, 0.02464, 0.02464, 1.0, 0.02464, 0.02464, 0.02464, 1.0, 0.04022, 0.03596, 0.03074, 1.0, 0.04366, 0.03846, 0.03209, 1.0, 0.04699, 0.04085, 0.03333, 1.0, 0.02464, 0.02464, 0.02464, 1.0, 0.02464, 0.02464, 0.02464, 1.0, 0.02464, 0.02464, 0.02464, 1.0, 0.0521, 0.04459, 0.03539, 1.0, 0.05248, 0.04487, 0.03554, 1.0, 0.05176, 0.04425, 0.03506, 1.0, 0.04927, 0.04927, 0.04927, 1.0, 0.04927, 0.04927, 0.04927, 1.0, 0.04927, 0.04927, 0.04927, 1.0, 0.06261, 0.05892, 0.05439, 1.0, 0.06338, 0.05952, 0.0548, 1.0, 0.06297, 0.05923, 0.05464, 1.0, 0.08249, 0.07338, 0.06222, 1.0, 0.08345, 0.07411, 0.06266, 1.0, 0.08329, 0.074, 0.06261, 1.0, 0.08979, 0.07854, 0.06477, 1.0, 0.09053, 0.07924, 0.06542, 1.0, 0.09034, 0.0791, 0.06535, 1.0, 0.09767, 0.08444, 0.06823, 1.0, 0.09965, 0.08586, 0.06898, 1.0, 0.09693, 0.0839, 0.06793, 1.0, 0.04927, 0.04927, 0.04927, 1.0, 0.04927, 0.04927, 0.04927, 1.0, 0.04927, 0.04927, 0.04927, 1.0, 0.04927, 0.04927, 0.04927, 1.0, 0.04927, 0.04927, 0.04927, 1.0, 0.04927, 0.04927, 0.04927, 1.0, 0.04927, 0.04927, 0.04927, 1.0, 0.04927, 0.04927, 0.04927, 1.0, 0.04927, 0.04927, 0.04927, 1.0])
me_cube_005.materials.append(mat_track_diffuse)
me_cube_005.update()
me_cube_006 = bpy.data.meshes.new('Cube.006')
me_cube_006.from_pydata([(0.0, -8.0, -1.0), (0.0, -8.0, 0.0), (0.0, 0.0, -1.0), (0.0, 0.0, 0.0), (8.0, -8.0, -1.0), (8.0, -8.0, 0.0), (8.0, 0.0, -1.0), (8.0, 0.0, 0.0), (6.0, 0.0, -1.0), (4.0, 0.0, -1.0), (2.0, 0.0, -1.0), (2.0, 0.0, 0.0), (4.0, 0.0, 0.0), (6.0, 0.0, 0.0), (2.0, -8.0, -1.0), (4.0, -8.0, -1.0), (6.0, -8.0, -1.0), (6.0, -8.0, 0.0), (4.0, -8.0, 0.0), (2.0, -8.0, 0.0), (0.0, -2.0, -1.0), (0.0, -4.0, -1.0), (0.0, -6.0, -1.0), (0.0, -6.0, 0.0), (0.0, -4.0, 0.0), (0.0, -2.0, 0.0), (8.0, -6.0, -1.0), (8.0, -4.0, -1.0), (8.0, -2.0, -1.0), (8.0, -2.0, 0.0), (8.0, -4.0, 0.0), (8.0, -6.0, 0.0), (6.0, -2.0, 0.0), (6.0, -4.0, 0.0), (6.0, -6.0, 0.0), (4.0, -2.0, 0.0), (4.0, -4.0, 0.0), (4.0, -6.0, 0.0), (2.0, -2.0, 0.0), (2.0, -4.0, 0.0), (2.0, -6.0, 0.0), (2.0, -2.0, -1.0), (2.0, -4.0, -1.0), (2.0, -6.0, -1.0), (4.0, -2.0, -1.0), (4.0, -4.0, -1.0), (4.0, -6.0, -1.0), (6.0, -2.0, -1.0), (6.0, -4.0, -1.0), (6.0, -6.0, -1.0)], [], [(20, 25, 3, 2), (8, 13, 7, 6), (26, 31, 5, 4), (14, 19, 1, 0), (49, 26, 4, 16), (40, 23, 1, 19), (31, 34, 17, 5), (34, 37, 18, 17), (37, 40, 19, 18), (22, 43, 14, 0), (43, 46, 15, 14), (46, 49, 16, 15), (4, 5, 17, 16), (16, 17, 18, 15), (15, 18, 19, 14), (2, 3, 11, 10), (10, 11, 12, 9), (9, 12, 13, 8), (9, 8, 47, 44), (44, 47, 48, 45), (45, 48, 49, 46), (10, 9, 44, 41), (41, 44, 45, 42), (42, 45, 46, 43), (2, 10, 41, 20), (20, 41, 42, 21), (21, 42, 43, 22), (12, 11, 38, 35), (35, 38, 39, 36), (36, 39, 40, 37), (13, 12, 35, 32), (32, 35, 36, 33), (33, 36, 37, 34), (7, 13, 32, 29), (29, 32, 33, 30), (30, 33, 34, 31), (11, 3, 25, 38), (38, 25, 24, 39), (39, 24, 23, 40), (8, 6, 28, 47), (47, 28, 27, 48), (48, 27, 26, 49), (6, 7, 29, 28), (28, 29, 30, 27), (27, 30, 31, 26), (0, 1, 23, 22), (22, 23, 24, 21), (21, 24, 25, 20)])
_uv = me_cube_006.uv_layers.new(name='UVMap')
_uv.uv.foreach_set('vector', [0.6183, 0.004146, 0.6183, 0.1169, 0.3837, 0.1169, 0.3837, 0.004146, 0.6183, 0.004146, 0.6183, 0.1169, 0.3837, 0.1169, 0.3837, 0.004146, 0.6183, 0.004146, 0.6183, 0.1169, 0.3837, 0.1169, 0.3837, 0.004146, 0.6183, 0.004146, 0.6183, 0.1169, 0.3837, 0.1169, 0.3837, 0.004146, 0.1875, 0.4375, 0.25, 0.4375, 0.25, 0.5, 0.1875, 0.5, 0.3125, 0.5625, 0.25, 0.5625, 0.25, 0.5, 0.3125, 0.5, 0.5, 0.5625, 0.4375, 0.5625, 0.4375, 0.5, 0.5, 0.5, 0.4375, 0.5625, 0.375, 0.5625, 0.375, 0.5, 0.4375, 0.5, 0.375, 0.5625, 0.3125, 0.5625, 0.3125, 0.5, 0.375, 0.5, 0.0, 0.4375, 0.0625, 0.4375, 0.0625, 0.5, 0.0, 0.5, 0.0625, 0.4375, 0.125, 0.4375, 0.125, 0.5, 0.0625, 0.5, 0.125, 0.4375, 0.1875, 0.4375, 0.1875, 0.5, 0.125, 0.5, 0.6183, 0.004146, 0.6183, 0.1169, 0.3837, 0.1169, 0.3837, 0.004146, 0.6183, 0.004146, 0.6183, 0.1169, 0.3837, 0.1169, 0.3837, 0.004146, 0.6183, 0.004146, 0.6183, 0.1169, 0.3837, 0.1169, 0.3837, 0.004146, 0.6183, 0.004146, 0.6183, 0.1169, 0.3837, 0.1169, 0.3837, 0.004146, 0.6183, 0.004146, 0.6183, 0.1169, 0.3837, 0.1169, 0.3837, 0.004146, 0.6183, 0.004146, 0.6183, 0.1169, 0.3837, 0.1169, 0.3837, 0.004146, 0.125, 0.25, 0.1875, 0.25, 0.1875, 0.3125, 0.125, 0.3125, 0.125, 0.3125, 0.1875, 0.3125, 0.1875, 0.375, 0.125, 0.375, 0.125, 0.375, 0.1875, 0.375, 0.1875, 0.4375, 0.125, 0.4375, 0.0625, 0.25, 0.125, 0.25, 0.125, 0.3125, 0.0625, 0.3125, 0.0625, 0.3125, 0.125, 0.3125, 0.125, 0.375, 0.0625, 0.375, 0.0625, 0.375, 0.125, 0.375, 0.125, 0.4375, 0.0625, 0.4375, 0.0, 0.25, 0.0625, 0.25, 0.0625, 0.3125, 0.0, 0.3125, 0.0, 0.3125, 0.0625, 0.3125, 0.0625, 0.375, 0.0, 0.375, 0.0, 0.375, 0.0625, 0.375, 0.0625, 0.4375, 0.0, 0.4375, 0.375, 0.75, 0.3125, 0.75, 0.3125, 0.6875, 0.375, 0.6875, 0.375, 0.6875, 0.3125, 0.6875, 0.3125, 0.625, 0.375, 0.625, 0.375, 0.625, 0.3125, 0.625, 0.3125, 0.5625, 0.375, 0.5625, 0.4375, 0.75, 0.375, 0.75, 0.375, 0.6875, 0.4375, 0.6875, 0.4375, 0.6875, 0.375, 0.6875, 0.375, 0.625, 0.4375, 0.625, 0.4375, 0.625, 0.375, 0.625, 0.375, 0.5625, 0.4375, 0.5625, 0.5, 0.75, 0.4375, 0.75, 0.4375, 0.6875, 0.5, 0.6875, 0.5, 0.6875, 0.4375, 0.6875, 0.4375, 0.625, 0.5, 0.625, 0.5, 0.625, 0.4375, 0.625, 0.4375, 0.5625, 0.5, 0.5625, 0.3125, 0.75, 0.25, 0.75, 0.25, 0.6875, 0.3125, 0.6875, 0.3125, 0.6875, 0.25, 0.6875, 0.25, 0.625, 0.3125, 0.625, 0.3125, 0.625, 0.25, 0.625, 0.25, 0.5625, 0.3125, 0.5625, 0.1875, 0.25, 0.25, 0.25, 0.25, 0.3125, 0.1875, 0.3125, 0.1875, 0.3125, 0.25, 0.3125, 0.25, 0.375, 0.1875, 0.375, 0.1875, 0.375, 0.25, 0.375, 0.25, 0.4375, 0.1875, 0.4375, 0.6183, 0.004146, 0.6183, 0.1169, 0.3837, 0.1169, 0.3837, 0.004146, 0.6183, 0.004146, 0.6183, 0.1169, 0.3837, 0.1169, 0.3837, 0.004146, 0.6183, 0.004146, 0.6183, 0.1169, 0.3837, 0.1169, 0.3837, 0.004146, 0.6183, 0.004146, 0.6183, 0.1169, 0.3837, 0.1169, 0.3837, 0.004146, 0.6183, 0.004146, 0.6183, 0.1169, 0.3837, 0.1169, 0.3837, 0.004146, 0.6183, 0.004146, 0.6183, 0.1169, 0.3837, 0.1169, 0.3837, 0.004146])
_ca = me_cube_006.color_attributes.new('Color', 'FLOAT_COLOR', 'POINT')
_ca.data.foreach_set('color', [0.04927, 0.04927, 0.04927, 1.0, 0.05465, 0.05318, 0.05138, 1.0, 0.03285, 0.03285, 0.03285, 1.0, 0.04142, 0.03904, 0.03613, 1.0, 0.03285, 0.03285, 0.03285, 1.0, 0.04152, 0.03915, 0.03624, 1.0, 0.01642, 0.01642, 0.01642, 1.0, 0.03329, 0.02868, 0.02303, 1.0, 0.02464, 0.02464, 0.02464, 1.0, 0.02464, 0.02464, 0.02464, 1.0, 0.02464, 0.02464, 0.02464, 1.0, 0.0405, 0.03616, 0.03085, 1.0, 0.04383, 0.03856, 0.0321, 1.0, 0.04666, 0.04054, 0.03304, 1.0, 0.04927, 0.04927, 0.04927, 1.0, 0.04927, 0.04927, 0.04927, 1.0, 0.04927, 0.04927, 0.04927, 1.0, 0.06145, 0.05812, 0.05404, 1.0, 0.06008, 0.05712, 0.05351, 1.0, 0.05884, 0.05619, 0.05294, 1.0, 0.04927, 0.04927, 0.04927, 1.0, 0.04927, 0.04927, 0.04927, 1.0, 0.04927, 0.04927, 0.04927, 1.0, 0.05869, 0.05607, 0.05286, 1.0, 0.05972, 0.05678, 0.05318, 1.0, 0.0609, 0.05764, 0.05364, 1.0, 0.02464, 0.02464, 0.02464, 1.0, 0.02464, 0.02464, 0.02464, 1.0, 0.02464, 0.02464, 0.02464, 1.0, 0.04685, 0.04077, 0.03332, 1.0, 0.04345, 0.03828, 0.03194, 1.0, 0.04048, 0.03615, 0.03085, 1.0, 0.08854, 0.07777, 0.06457, 1.0, 0.08367, 0.07425, 0.0627, 1.0, 0.07748, 0.06968, 0.06014, 1.0, 0.08429, 0.07472, 0.063, 1.0, 0.07864, 0.07052, 0.06057, 1.0, 0.07545, 0.06829, 0.05951, 1.0, 0.07834, 0.07038, 0.06063, 1.0, 0.07494, 0.06792, 0.05933, 1.0, 0.07119, 0.06516, 0.05777, 1.0, 0.04927, 0.04927, 0.04927, 1.0, 0.04927, 0.04927, 0.04927, 1.0, 0.04927, 0.04927, 0.04927, 1.0, 0.04927, 0.04927, 0.04927, 1.0, 0.04927, 0.04927, 0.04927, 1.0, 0.04927, 0.04927, 0.04927, 1.0, 0.04927, 0.04927, 0.04927, 1.0, 0.04927, 0.04927, 0.04927, 1.0, 0.04927, 0.04927, 0.04927, 1.0])
me_cube_006.materials.append(mat_track_diffuse)
me_cube_006.update()
me_cube_007 = bpy.data.meshes.new('Cube.007')
me_cube_007.from_pydata([(0.0, -8.0, -1.0), (0.0, -8.0, 0.0), (0.0, 0.0, -1.0), (0.0, 0.0, 0.0), (8.0, -8.0, -1.0), (8.0, -8.0, 0.0), (8.0, 0.0, -1.0), (8.0, 0.0, 0.0), (6.0, 0.0, -1.0), (4.0, 0.0, -1.0), (2.0, 0.0, -1.0), (2.0, 0.0, 0.0), (4.0, 0.0, 0.0), (6.0, 0.0, 0.0), (2.0, -8.0, -1.0), (4.0, -8.0, -1.0), (6.0, -8.0, -1.0), (6.0, -8.0, 0.0), (4.0, -8.0, 0.0), (2.0, -8.0, 0.0), (0.0, -2.0, -1.0), (0.0, -4.0, -1.0), (0.0, -6.0, -1.0), (0.0, -6.0, 0.0), (0.0, -4.0, 0.0), (0.0, -2.0, 0.0), (8.0, -6.0, -1.0), (8.0, -4.0, -1.0), (8.0, -2.0, -1.0), (8.0, -2.0, 0.0), (8.0, -4.0, 0.0), (8.0, -6.0, 0.0), (6.0, -2.0, 0.0), (6.0, -4.0, 0.0), (6.0, -6.0, 0.0), (4.0, -2.0, 0.0), (4.0, -4.0, 0.0), (4.0, -6.0, 0.0), (2.0, -2.0, 0.0), (2.0, -4.0, 0.0), (2.0, -6.0, 0.0), (2.0, -2.0, -1.0), (2.0, -4.0, -1.0), (2.0, -6.0, -1.0), (4.0, -2.0, -1.0), (4.0, -4.0, -1.0), (4.0, -6.0, -1.0), (6.0, -2.0, -1.0), (6.0, -4.0, -1.0), (6.0, -6.0, -1.0)], [], [(20, 25, 3, 2), (8, 13, 7, 6), (26, 31, 5, 4), (14, 19, 1, 0), (49, 26, 4, 16), (40, 23, 1, 19), (31, 34, 17, 5), (34, 37, 18, 17), (37, 40, 19, 18), (22, 43, 14, 0), (43, 46, 15, 14), (46, 49, 16, 15), (4, 5, 17, 16), (16, 17, 18, 15), (15, 18, 19, 14), (2, 3, 11, 10), (10, 11, 12, 9), (9, 12, 13, 8), (9, 8, 47, 44), (44, 47, 48, 45), (45, 48, 49, 46), (10, 9, 44, 41), (41, 44, 45, 42), (42, 45, 46, 43), (2, 10, 41, 20), (20, 41, 42, 21), (21, 42, 43, 22), (12, 11, 38, 35), (35, 38, 39, 36), (36, 39, 40, 37), (13, 12, 35, 32), (32, 35, 36, 33), (33, 36, 37, 34), (7, 13, 32, 29), (29, 32, 33, 30), (30, 33, 34, 31), (11, 3, 25, 38), (38, 25, 24, 39), (39, 24, 23, 40), (8, 6, 28, 47), (47, 28, 27, 48), (48, 27, 26, 49), (6, 7, 29, 28), (28, 29, 30, 27), (27, 30, 31, 26), (0, 1, 23, 22), (22, 23, 24, 21), (21, 24, 25, 20)])
_uv = me_cube_007.uv_layers.new(name='UVMap')
_uv.uv.foreach_set('vector', [0.6183, 0.004146, 0.6183, 0.1169, 0.3837, 0.1169, 0.3837, 0.004146, 0.6183, 0.004146, 0.6183, 0.1169, 0.3837, 0.1169, 0.3837, 0.004146, 0.6183, 0.004146, 0.6183, 0.1169, 0.3837, 0.1169, 0.3837, 0.004146, 0.6183, 0.004146, 0.6183, 0.1169, 0.3837, 0.1169, 0.3837, 0.004146, 0.1875, 0.4375, 0.25, 0.4375, 0.25, 0.5, 0.1875, 0.5, 0.4375, 0.8125, 0.4375, 0.75, 0.5, 0.75, 0.5, 0.8125, 0.4375, 1.0, 0.4375, 0.9375, 0.5, 0.9375, 0.5, 1.0, 0.4375, 0.9375, 0.4375, 0.875, 0.5, 0.875, 0.5, 0.9375, 0.4375, 0.875, 0.4375, 0.8125, 0.5, 0.8125, 0.5, 0.875, 0.0, 0.4375, 0.0625, 0.4375, 0.0625, 0.5, 0.0, 0.5, 0.0625, 0.4375, 0.125, 0.4375, 0.125, 0.5, 0.0625, 0.5, 0.125, 0.4375, 0.1875, 0.4375, 0.1875, 0.5, 0.125, 0.5, 0.6183, 0.004146, 0.6183, 0.1169, 0.3837, 0.1169, 0.3837, 0.004146, 0.6183, 0.004146, 0.6183, 0.1169, 0.3837, 0.1169, 0.3837, 0.004146, 0.6183, 0.004146, 0.6183, 0.1169, 0.3837, 0.1169, 0.3837, 0.004146, 0.6183, 0.004146, 0.6183, 0.1169, 0.3837, 0.1169, 0.3837, 0.004146, 0.6183, 0.004146, 0.6183, 0.1169, 0.3837, 0.1169, 0.3837, 0.004146, 0.6183, 0.004146, 0.6183, 0.1169, 0.3837, 0.1169, 0.3837, 0.004146, 0.125, 0.25, 0.1875, 0.25, 0.1875, 0.3125, 0.125, 0.3125, 0.125, 0.3125, 0.1875, 0.3125, 0.1875, 0.375, 0.125, 0.375, 0.125, 0.375, 0.1875, 0.375, 0.1875, 0.4375, 0.125, 0.4375, 0.0625, 0.25, 0.125, 0.25, 0.125, 0.3125, 0.0625, 0.3125, 0.0625, 0.3125, 0.125, 0.3125, 0.125, 0.375, 0.0625, 0.375, 0.0625, 0.375, 0.125, 0.375, 0.125, 0.4375, 0.0625, 0.4375, 0.0, 0.25, 0.0625, 0.25, 0.0625, 0.3125, 0.0, 0.3125, 0.0, 0.3125, 0.0625, 0.3125, 0.0625, 0.375, 0.0, 0.375, 0.0, 0.375, 0.0625, 0.375, 0.0625, 0.4375, 0.0, 0.4375, 0.25, 0.875, 0.25, 0.8125, 0.3125, 0.8125, 0.3125, 0.875, 0.3125, 0.875, 0.3125, 0.8125, 0.375, 0.8125, 0.375, 0.875, 0.375, 0.875, 0.375, 0.8125, 0.4375, 0.8125, 0.4375, 0.875, 0.25, 0.9375, 0.25, 0.875, 0.3125, 0.875, 0.3125, 0.9375, 0.3125, 0.9375, 0.3125, 0.875, 0.375, 0.875, 0.375, 0.9375, 0.375, 0.9375, 0.375, 0.875, 0.4375, 0.875, 0.4375, 0.9375, 0.25, 1.0, 0.25, 0.9375, 0.3125, 0.9375, 0.3125, 1.0, 0.3125, 1.0, 0.3125, 0.9375, 0.375, 0.9375, 0.375, 1.0, 0.375, 1.0, 0.375, 0.9375, 0.4375, 0.9375, 0.4375, 1.0, 0.25, 0.8125, 0.25, 0.75, 0.3125, 0.75, 0.3125, 0.8125, 0.3125, 0.8125, 0.3125, 0.75, 0.375, 0.75, 0.375, 0.8125, 0.375, 0.8125, 0.375, 0.75, 0.4375, 0.75, 0.4375, 0.8125, 0.1875, 0.25, 0.25, 0.25, 0.25, 0.3125, 0.1875, 0.3125, 0.1875, 0.3125, 0.25, 0.3125, 0.25, 0.375, 0.1875, 0.375, 0.1875, 0.375, 0.25, 0.375, 0.25, 0.4375, 0.1875, 0.4375, 0.6183, 0.004146, 0.6183, 0.1169, 0.3837, 0.1169, 0.3837, 0.004146, 0.6183, 0.004146, 0.6183, 0.1169, 0.3837, 0.1169, 0.3837, 0.004146, 0.6183, 0.004146, 0.6183, 0.1169, 0.3837, 0.1169, 0.3837, 0.004146, 0.6183, 0.004146, 0.6183, 0.1169, 0.3837, 0.1169, 0.3837, 0.004146, 0.6183, 0.004146, 0.6183, 0.1169, 0.3837, 0.1169, 0.3837, 0.004146, 0.6183, 0.004146, 0.6183, 0.1169, 0.3837, 0.1169, 0.3837, 0.004146])
_ca = me_cube_007.color_attributes.new('Color', 'FLOAT_COLOR', 'POINT')
_ca.data.foreach_set('color', [0.03285, 0.03285, 0.03285, 1.0, 0.04137, 0.03904, 0.03619, 1.0, 0.01642, 0.01642, 0.01642, 1.0, 0.03349, 0.02881, 0.02308, 1.0, 0.03285, 0.03285, 0.03285, 1.0, 0.04137, 0.03904, 0.03619, 1.0, 0.01642, 0.01642, 0.01642, 1.0, 0.03321, 0.02863, 0.023, 1.0, 0.02464, 0.02464, 0.02464, 1.0, 0.02464, 0.02464, 0.02464, 1.0, 0.02464, 0.02464, 0.02464, 1.0, 0.05216, 0.04461, 0.03537, 1.0, 0.0527, 0.04503, 0.03564, 1.0, 0.05147, 0.04405, 0.03497, 1.0, 0.04927, 0.04927, 0.04927, 1.0, 0.04927, 0.04927, 0.04927, 1.0, 0.04927, 0.04927, 0.04927, 1.0, 0.06321, 0.0594, 0.05474, 1.0, 0.06297, 0.05922, 0.05464, 1.0, 0.06316, 0.05932, 0.05462, 1.0, 0.02464, 0.02464, 0.02464, 1.0, 0.02464, 0.02464, 0.02464, 1.0, 0.02464, 0.02464, 0.02464, 1.0, 0.04054, 0.03617, 0.03082, 1.0, 0.04348, 0.03832, 0.032, 1.0, 0.04662, 0.04061, 0.03325, 1.0, 0.02464, 0.02464, 0.02464, 1.0, 0.02464, 0.02464, 0.02464, 1.0, 0.02464, 0.02464, 0.02464, 1.0, 0.04667, 0.04063, 0.03323, 1.0, 0.04363, 0.03843, 0.03206, 1.0, 0.04022, 0.03596, 0.03074, 1.0, 0.09691, 0.08387, 0.06789, 1.0, 0.0893, 0.07836, 0.06496, 1.0, 0.08217, 0.0731, 0.06198, 1.0, 0.09816, 0.08471, 0.06823, 1.0, 0.092, 0.08024, 0.06583, 1.0, 0.08357, 0.0742, 0.06271, 1.0, 0.09721, 0.08399, 0.0678, 1.0, 0.0893, 0.07836, 0.06496, 1.0, 0.08232, 0.07329, 0.06222, 1.0, 0.04927, 0.04927, 0.04927, 1.0, 0.04927, 0.04927, 0.04927, 1.0, 0.04927, 0.04927, 0.04927, 1.0, 0.04927, 0.04927, 0.04927, 1.0, 0.04927, 0.04927, 0.04927, 1.0, 0.04927, 0.04927, 0.04927, 1.0, 0.04927, 0.04927, 0.04927, 1.0, 0.04927, 0.04927, 0.04927, 1.0, 0.04927, 0.04927, 0.04927, 1.0])
me_cube_007.materials.append(mat_track_diffuse)
me_cube_007.update()
me_cube_008 = bpy.data.meshes.new('Cube.008')
me_cube_008.from_pydata([(0.0, -8.0, -1.0), (0.0, -8.0, 0.0), (0.0, 0.0, -1.0), (0.0, 0.0, 0.0), (8.0, -8.0, -1.0), (8.0, -8.0, 0.0), (8.0, 0.0, -1.0), (8.0, 0.0, 0.0), (6.0, 0.0, -1.0), (4.0, 0.0, -1.0), (2.0, 0.0, -1.0), (2.0, 0.0, 0.0), (4.0, 0.0, 0.0), (6.0, 0.0, 0.0), (2.0, -8.0, -1.0), (4.0, -8.0, -1.0), (6.0, -8.0, -1.0), (6.0, -8.0, 0.0), (4.0, -8.0, 0.0), (2.0, -8.0, 0.0), (0.0, -2.0, -1.0), (0.0, -4.0, -1.0), (0.0, -6.0, -1.0), (0.0, -6.0, 0.0), (0.0, -4.0, 0.0), (0.0, -2.0, 0.0), (8.0, -6.0, -1.0), (8.0, -4.0, -1.0), (8.0, -2.0, -1.0), (8.0, -2.0, 0.0), (8.0, -4.0, 0.0), (8.0, -6.0, 0.0), (6.0, -2.0, 0.0), (6.0, -4.0, 0.0), (6.0, -6.0, 0.0), (4.0, -2.0, 0.0), (4.0, -4.0, 0.0), (4.0, -6.0, 0.0), (2.0, -2.0, 0.0), (2.0, -4.0, 0.0), (2.0, -6.0, 0.0), (2.0, -2.0, -1.0), (2.0, -4.0, -1.0), (2.0, -6.0, -1.0), (4.0, -2.0, -1.0), (4.0, -4.0, -1.0), (4.0, -6.0, -1.0), (6.0, -2.0, -1.0), (6.0, -4.0, -1.0), (6.0, -6.0, -1.0)], [], [(20, 25, 3, 2), (8, 13, 7, 6), (26, 31, 5, 4), (14, 19, 1, 0), (49, 26, 4, 16), (40, 23, 1, 19), (31, 34, 17, 5), (34, 37, 18, 17), (37, 40, 19, 18), (22, 43, 14, 0), (43, 46, 15, 14), (46, 49, 16, 15), (4, 5, 17, 16), (16, 17, 18, 15), (15, 18, 19, 14), (2, 3, 11, 10), (10, 11, 12, 9), (9, 12, 13, 8), (9, 8, 47, 44), (44, 47, 48, 45), (45, 48, 49, 46), (10, 9, 44, 41), (41, 44, 45, 42), (42, 45, 46, 43), (2, 10, 41, 20), (20, 41, 42, 21), (21, 42, 43, 22), (12, 11, 38, 35), (35, 38, 39, 36), (36, 39, 40, 37), (13, 12, 35, 32), (32, 35, 36, 33), (33, 36, 37, 34), (7, 13, 32, 29), (29, 32, 33, 30), (30, 33, 34, 31), (11, 3, 25, 38), (38, 25, 24, 39), (39, 24, 23, 40), (8, 6, 28, 47), (47, 28, 27, 48), (48, 27, 26, 49), (6, 7, 29, 28), (28, 29, 30, 27), (27, 30, 31, 26), (0, 1, 23, 22), (22, 23, 24, 21), (21, 24, 25, 20)])
_uv = me_cube_008.uv_layers.new(name='UVMap')
_uv.uv.foreach_set('vector', [0.6183, 0.004146, 0.6183, 0.1169, 0.3837, 0.1169, 0.3837, 0.004146, 0.6183, 0.004146, 0.6183, 0.1169, 0.3837, 0.1169, 0.3837, 0.004146, 0.6183, 0.004146, 0.6183, 0.1169, 0.3837, 0.1169, 0.3837, 0.004146, 0.6183, 0.004146, 0.6183, 0.1169, 0.3837, 0.1169, 0.3837, 0.004146, 0.1875, 0.4375, 0.25, 0.4375, 0.25, 0.5, 0.1875, 0.5, 0.3125, 0.6875, 0.3125, 0.75, 0.25, 0.75, 0.25, 0.6875, 0.3125, 0.5, 0.3125, 0.5625, 0.25, 0.5625, 0.25, 0.5, 0.3125, 0.5625, 0.3125, 0.625, 0.25, 0.625, 0.25, 0.5625, 0.3125, 0.625, 0.3125, 0.6875, 0.25, 0.6875, 0.25, 0.625, 0.0, 0.4375, 0.0625, 0.4375, 0.0625, 0.5, 0.0, 0.5, 0.0625, 0.4375, 0.125, 0.4375, 0.125, 0.5, 0.0625, 0.5, 0.125, 0.4375, 0.1875, 0.4375, 0.1875, 0.5, 0.125, 0.5, 0.6183, 0.004146, 0.6183, 0.1169, 0.3837, 0.1169, 0.3837, 0.004146, 0.6183, 0.004146, 0.6183, 0.1169, 0.3837, 0.1169, 0.3837, 0.004146, 0.6183, 0.004146, 0.6183, 0.1169, 0.3837, 0.1169, 0.3837, 0.004146, 0.6183, 0.004146, 0.6183, 0.1169, 0.3837, 0.1169, 0.3837, 0.004146, 0.6183, 0.004146, 0.6183, 0.1169, 0.3837, 0.1169, 0.3837, 0.004146, 0.6183, 0.004146, 0.6183, 0.1169, 0.3837, 0.1169, 0.3837, 0.004146, 0.125, 0.25, 0.1875, 0.25, 0.1875, 0.3125, 0.125, 0.3125, 0.125, 0.3125, 0.1875, 0.3125, 0.1875, 0.375, 0.125, 0.375, 0.125, 0.375, 0.1875, 0.375, 0.1875, 0.4375, 0.125, 0.4375, 0.0625, 0.25, 0.125, 0.25, 0.125, 0.3125, 0.0625, 0.3125, 0.0625, 0.3125, 0.125, 0.3125, 0.125, 0.375, 0.0625, 0.375, 0.0625, 0.375, 0.125, 0.375, 0.125, 0.4375, 0.0625, 0.4375, 0.0, 0.25, 0.0625, 0.25, 0.0625, 0.3125, 0.0, 0.3125, 0.0, 0.3125, 0.0625, 0.3125, 0.0625, 0.375, 0.0, 0.375, 0.0, 0.375, 0.0625, 0.375, 0.0625, 0.4375, 0.0, 0.4375, 0.5, 0.625, 0.5, 0.6875, 0.4375, 0.6875, 0.4375, 0.625, 0.4375, 0.625, 0.4375, 0.6875, 0.375, 0.6875, 0.375, 0.625, 0.375, 0.625, 0.375, 0.6875, 0.3125, 0.6875, 0.3125, 0.625, 0.5, 0.5625, 0.5, 0.625, 0.4375, 0.625, 0.4375, 0.5625, 0.4375, 0.5625, 0.4375, 0.625, 0.375, 0.625, 0.375, 0.5625, 0.375, 0.5625, 0.375, 0.625, 0.3125, 0.625, 0.3125, 0.5625, 0.5, 0.5, 0.5, 0.5625, 0.4375, 0.5625, 0.4375, 0.5, 0.4375, 0.5, 0.4375, 0.5625, 0.375, 0.5625, 0.375, 0.5, 0.375, 0.5, 0.375, 0.5625, 0.3125, 0.5625, 0.3125, 0.5, 0.5, 0.6875, 0.5, 0.75, 0.4375, 0.75, 0.4375, 0.6875, 0.4375, 0.6875, 0.4375, 0.75, 0.375, 0.75, 0.375, 0.6875, 0.375, 0.6875, 0.375, 0.75, 0.3125, 0.75, 0.3125, 0.6875, 0.1875, 0.25, 0.25, 0.25, 0.25, 0.3125, 0.1875, 0.3125, 0.1875, 0.3125, 0.25, 0.3125, 0.25, 0.375, 0.1875, 0.375, 0.1875, 0.375, 0.25, 0.375, 0.25, 0.4375, 0.1875, 0.4375, 0.6183, 0.004146, 0.6183, 0.1169, 0.3837, 0.1169, 0.3837, 0.004146, 0.6183, 0.004146, 0.6183, 0.1169, 0.3837, 0.1169, 0.3837, 0.004146, 0.6183, 0.004146, 0.6183, 0.1169, 0.3837, 0.1169, 0.3837, 0.004146, 0.6183, 0.004146, 0.6183, 0.1169, 0.3837, 0.1169, 0.3837, 0.004146, 0.6183, 0.004146, 0.6183, 0.1169, 0.3837, 0.1169, 0.3837, 0.004146, 0.6183, 0.004146, 0.6183, 0.1169, 0.3837, 0.1169, 0.3837, 0.004146])
_ca = me_cube_008.color_attributes.new('Color', 'FLOAT_COLOR', 'POINT')
_ca.data.foreach_set('color', [0.03285, 0.03285, 0.03285, 1.0, 0.04152, 0.03915, 0.03625, 1.0, 0.01642, 0.01642, 0.01642, 1.0, 0.03328, 0.02867, 0.02303, 1.0, 0.04927, 0.04927, 0.04927, 1.0, 0.05465, 0.05318, 0.05138, 1.0, 0.03285, 0.03285, 0.03285, 1.0, 0.04137, 0.03904, 0.03619, 1.0, 0.02464, 0.02464, 0.02464, 1.0, 0.02464, 0.02464, 0.02464, 1.0, 0.02464, 0.02464, 0.02464, 1.0, 0.04662, 0.04061, 0.03325, 1.0, 0.04336, 0.03824, 0.03197, 1.0, 0.04047, 0.03614, 0.03084, 1.0, 0.04927, 0.04927, 0.04927, 1.0, 0.04927, 0.04927, 0.04927, 1.0, 0.04927, 0.04927, 0.04927, 1.0, 0.0588, 0.0562, 0.05301, 1.0, 0.05985, 0.05696, 0.05342, 1.0, 0.06112, 0.05788, 0.05391, 1.0, 0.02464, 0.02464, 0.02464, 1.0, 0.02464, 0.02464, 0.02464, 1.0, 0.02464, 0.02464, 0.02464, 1.0, 0.04021, 0.03596, 0.03074, 1.0, 0.04344, 0.03828, 0.03197, 1.0, 0.04638, 0.04035, 0.03297, 1.0, 0.04927, 0.04927, 0.04927, 1.0, 0.04927, 0.04927, 0.04927, 1.0, 0.04927, 0.04927, 0.04927, 1.0, 0.06105, 0.05783, 0.05389, 1.0, 0.05985, 0.05696, 0.05342, 1.0, 0.05858, 0.05603, 0.05292, 1.0, 0.07766, 0.0699, 0.0604, 1.0, 0.07441, 0.06754, 0.05912, 1.0, 0.07134, 0.06529, 0.05787, 1.0, 0.08313, 0.07387, 0.06254, 1.0, 0.07918, 0.07098, 0.06094, 1.0, 0.07505, 0.06799, 0.05935, 1.0, 0.08841, 0.07771, 0.06461, 1.0, 0.08324, 0.0739, 0.06246, 1.0, 0.07766, 0.0699, 0.0604, 1.0, 0.04927, 0.04927, 0.04927, 1.0, 0.04927, 0.04927, 0.04927, 1.0, 0.04927, 0.04927, 0.04927, 1.0, 0.04927, 0.04927, 0.04927, 1.0, 0.04927, 0.04927, 0.04927, 1.0, 0.04927, 0.04927, 0.04927, 1.0, 0.04927, 0.04927, 0.04927, 1.0, 0.04927, 0.04927, 0.04927, 1.0, 0.04927, 0.04927, 0.04927, 1.0])
me_cube_008.materials.append(mat_track_diffuse)
me_cube_008.update()

# ---- objects
ob_cube_col = bpy.data.objects.new('Cube-col', me_cube)
ob_cube_001_col = bpy.data.objects.new('Cube.001-col', me_cube_001)
ob_cube_002_col = bpy.data.objects.new('Cube.002-col', me_cube_002)
ob_cube_003_col = bpy.data.objects.new('Cube.003-col', me_cube_003)
ob_cube_004_col = bpy.data.objects.new('Cube.004-col', me_cube_004)
ob_cube_005_col = bpy.data.objects.new('Cube.005-col', me_cube_005)
ob_cube_006_col = bpy.data.objects.new('Cube.006-col', me_cube_006)
ob_cube_007_col = bpy.data.objects.new('Cube.007-col', me_cube_007)
ob_cube_008_col = bpy.data.objects.new('Cube.008-col', me_cube_008)
ob_point = bpy.data.objects.new('Point', light_point)

# ---- transforms, parenting, visibility, modifiers, constraints
ob_cube_col.location = (0.0, 0.0, 0.0)
ob_cube_col.lock_rotations_4d = False
ob_cube_col.empty_display_type = 'ARROWS'
ob_cube_col.lineart.crease_threshold = 0.0
ob_cube_001_col.location = (0.0, -8.0, 0.0)
ob_cube_002_col.location = (8.0, -8.0, 0.0)
ob_cube_003_col.location = (8.0, 0.0, 0.0)
ob_cube_004_col.location = (16.0, 0.0, 0.0)
ob_cube_005_col.location = (16.0, -8.0, 0.0)
ob_cube_006_col.location = (0.0, -16.0, 0.0)
ob_cube_007_col.location = (8.0, -16.0, 0.0)
ob_cube_008_col.location = (16.0, -16.0, 0.0)
ob_point.location = (12.0, -12.0, 14.0)

# ---- collection membership
col_collection.objects.link(ob_cube_col)
col_collection.objects.link(ob_cube_001_col)
col_collection.objects.link(ob_cube_002_col)
col_collection.objects.link(ob_cube_003_col)
col_collection.objects.link(ob_cube_004_col)
col_collection.objects.link(ob_cube_005_col)
col_collection.objects.link(ob_cube_006_col)
col_collection.objects.link(ob_cube_007_col)
col_collection.objects.link(ob_cube_008_col)
col_collection.objects.link(ob_point)

# ---- scene / render settings (as saved in the file)
scene.frame_start = 1; scene.frame_end = 250; scene.frame_set(131)
scene.render.engine = 'CYCLES'
scene.cycles.sampling_pattern = 'TABULATED_SOBOL'
bpy.context.view_layer.update()

# ---- added for rendering (the .blend has no active camera): camera
cam_auto = bpy.data.cameras.new('AutoCamera')
cam_auto.lens = 50.0
cam_auto.sensor_width = 36.0
cam_auto.clip_end = 1000.0
ob_auto_camera = bpy.data.objects.new('AutoCamera', cam_auto)
scene.collection.objects.link(ob_auto_camera)
ob_auto_camera.location = (45.2549, -52.0058, 30.5039)
ob_auto_camera.rotation_euler = (1.09748, -7.21219e-08, 0.694738)
scene.camera = ob_auto_camera
bpy.context.view_layer.update()
